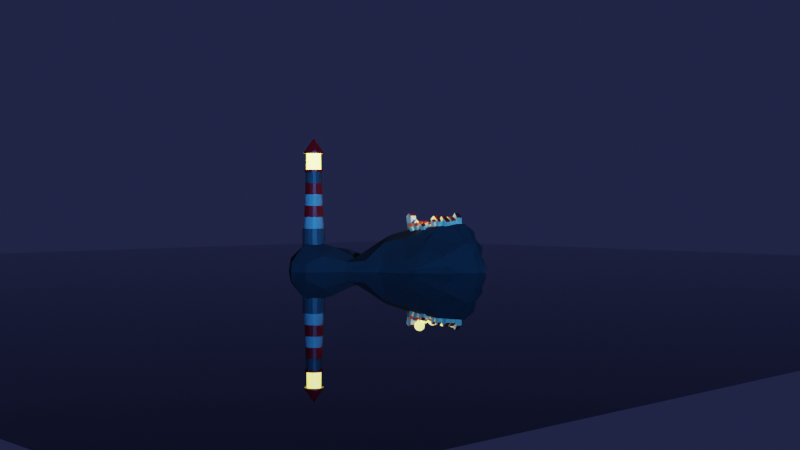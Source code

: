 # Source: little_village.blend  (saved by Blender 3.4.6; exported with 4.5.12 LTS)
import bpy
from mathutils import Matrix  # noqa: F401  (used for matrix-valued properties, if any)

bpy.ops.wm.read_factory_settings(use_empty=True)
scene = bpy.context.scene
scene.name = 'Scene'

# ---- collections
col_collection = bpy.data.collections.new('Collection'); scene.collection.children.link(col_collection)
col_houses = bpy.data.collections.new('houses'); scene.collection.children.link(col_houses)
col_light_house = bpy.data.collections.new('LIGHT HOUSE'); scene.collection.children.link(col_light_house)
col_light = bpy.data.collections.new('light'); scene.collection.children.link(col_light)

# ---- materials (node trees are filled in below, after node groups)
mat_water = bpy.data.materials.new('water')
mat_rock = bpy.data.materials.new('rock')
mat_house_yellow = bpy.data.materials.new('house_yellow')
mat_house_yellow.alpha_threshold = 0.0
mat_house_yellow.roughness = 0.5
mat_house_yellow.line_color = (0.0, 0.0, 0.0, 1.0)
mat_house_roof_red = bpy.data.materials.new('house_roof_red')
mat_house__roof_red = bpy.data.materials.new('house _roof_red')
mat_roof_green = bpy.data.materials.new('roof green')
mat_blue_roof = bpy.data.materials.new('blue roof')
mat_roof_red = bpy.data.materials.new('roof_red')
mat_base = bpy.data.materials.new('base')
mat_red = bpy.data.materials.new('red')
mat_grey_base = bpy.data.materials.new('grey base')
mat_emmision_color = bpy.data.materials.new('emmision color')

# ---- material node trees
mat_water.use_nodes = True; mat_water.node_tree.nodes.clear()
_N = mat_water.node_tree.nodes; _L = mat_water.node_tree.links
n0 = _N.new('ShaderNodeOutputMaterial'); n0.name = 'Material Output'; n0.location = (300, 300)
n1 = _N.new('ShaderNodeBsdfPrincipled'); n1.name = 'Principled BSDF'; n1.location = (10, 300)
n1.distribution = 'GGX'
n1.subsurface_method = 'RANDOM_WALK_SKIN'
n1.inputs[0].default_value = (0.0, 0.0, 0.03032, 1.0)
n1.inputs[2].default_value = 0.0
n1.inputs[3].default_value = 1.45
n1.inputs[13].default_value = 1.0
n1.inputs[14].default_value = (0.0, 0.0, 0.03032, 1.0)
n1.inputs[27].default_value = (0.0, 0.0, 0.0, 1.0)
n1.inputs[28].default_value = 1.0
_L.new(n1.outputs[0], n0.inputs[0])
n0.is_active_output = True
mat_rock.use_nodes = True; mat_rock.node_tree.nodes.clear()
_N = mat_rock.node_tree.nodes; _L = mat_rock.node_tree.links
n0 = _N.new('ShaderNodeBsdfPrincipled'); n0.name = 'Principled BSDF'; n0.location = (10, 300)
n0.distribution = 'GGX'
n0.subsurface_method = 'RANDOM_WALK_SKIN'
n0.inputs[0].default_value = (0.04241, 0.04241, 0.04241, 1.0)
n0.inputs[2].default_value = 1.0
n0.inputs[3].default_value = 1.45
n0.inputs[13].default_value = 0.2909
n0.inputs[27].default_value = (0.0, 0.0, 0.0, 1.0)
n0.inputs[28].default_value = 1.0
n1 = _N.new('ShaderNodeOutputMaterial'); n1.name = 'Material Output'; n1.location = (300, 300)
_L.new(n0.outputs[0], n1.inputs[0])
n1.is_active_output = True
mat_house_yellow.use_nodes = True; mat_house_yellow.node_tree.nodes.clear()
_N = mat_house_yellow.node_tree.nodes; _L = mat_house_yellow.node_tree.links
n0 = _N.new('ShaderNodeOutputMaterial'); n0.name = 'Material Output'; n0.location = (300, 300)
n1 = _N.new('ShaderNodeBsdfPrincipled'); n1.name = 'Principled BSDF'; n1.location = (10, 300)
n1.distribution = 'GGX'
n1.subsurface_method = 'RANDOM_WALK_SKIN'
n1.inputs[0].default_value = (1.0, 0.9272, 0.6741, 1.0)
n1.inputs[3].default_value = 1.45
n1.inputs[27].default_value = (0.0, 0.0, 0.0, 1.0)
n1.inputs[28].default_value = 1.0
_L.new(n1.outputs[0], n0.inputs[0])
n0.is_active_output = True
mat_house_roof_red.use_nodes = True; mat_house_roof_red.node_tree.nodes.clear()
_N = mat_house_roof_red.node_tree.nodes; _L = mat_house_roof_red.node_tree.links
n0 = _N.new('ShaderNodeBsdfPrincipled'); n0.name = 'Principled BSDF'; n0.location = (10, 300)
n0.distribution = 'GGX'
n0.subsurface_method = 'RANDOM_WALK_SKIN'
n0.inputs[0].default_value = (0.3274, 0.01535, 0.01935, 1.0)
n0.inputs[3].default_value = 1.45
n0.inputs[27].default_value = (0.0, 0.0, 0.0, 1.0)
n0.inputs[28].default_value = 1.0
n1 = _N.new('ShaderNodeOutputMaterial'); n1.name = 'Material Output'; n1.location = (300, 300)
_L.new(n0.outputs[0], n1.inputs[0])
n1.is_active_output = True
mat_house__roof_red.use_nodes = True; mat_house__roof_red.node_tree.nodes.clear()
_N = mat_house__roof_red.node_tree.nodes; _L = mat_house__roof_red.node_tree.links
n0 = _N.new('ShaderNodeBsdfPrincipled'); n0.name = 'Principled BSDF'; n0.location = (10, 300)
n0.distribution = 'GGX'
n0.subsurface_method = 'RANDOM_WALK_SKIN'
n0.inputs[0].default_value = (0.8, 0.01313, 0.002675, 1.0)
n0.inputs[3].default_value = 1.45
n0.inputs[27].default_value = (0.0, 0.0, 0.0, 1.0)
n0.inputs[28].default_value = 1.0
n1 = _N.new('ShaderNodeOutputMaterial'); n1.name = 'Material Output'; n1.location = (300, 300)
_L.new(n0.outputs[0], n1.inputs[0])
n1.is_active_output = True
mat_roof_green.use_nodes = True; mat_roof_green.node_tree.nodes.clear()
_N = mat_roof_green.node_tree.nodes; _L = mat_roof_green.node_tree.links
n0 = _N.new('ShaderNodeBsdfPrincipled'); n0.name = 'Principled BSDF'; n0.location = (10, 300)
n0.distribution = 'GGX'
n0.subsurface_method = 'RANDOM_WALK_SKIN'
n0.inputs[0].default_value = (0.0, 0.8, 0.001569, 1.0)
n0.inputs[3].default_value = 1.45
n0.inputs[27].default_value = (0.0, 0.0, 0.0, 1.0)
n0.inputs[28].default_value = 1.0
n1 = _N.new('ShaderNodeOutputMaterial'); n1.name = 'Material Output'; n1.location = (300, 300)
_L.new(n0.outputs[0], n1.inputs[0])
n1.is_active_output = True
mat_blue_roof.use_nodes = True; mat_blue_roof.node_tree.nodes.clear()
_N = mat_blue_roof.node_tree.nodes; _L = mat_blue_roof.node_tree.links
n0 = _N.new('ShaderNodeBsdfPrincipled'); n0.name = 'Principled BSDF'; n0.location = (10, 300)
n0.distribution = 'GGX'
n0.subsurface_method = 'RANDOM_WALK_SKIN'
n0.inputs[0].default_value = (0.0, 0.01006, 1.0, 1.0)
n0.inputs[3].default_value = 1.45
n0.inputs[27].default_value = (0.0, 0.0, 0.0, 1.0)
n0.inputs[28].default_value = 1.0
n1 = _N.new('ShaderNodeOutputMaterial'); n1.name = 'Material Output'; n1.location = (300, 300)
_L.new(n0.outputs[0], n1.inputs[0])
n1.is_active_output = True
mat_roof_red.use_nodes = True; mat_roof_red.node_tree.nodes.clear()
_N = mat_roof_red.node_tree.nodes; _L = mat_roof_red.node_tree.links
n0 = _N.new('ShaderNodeBsdfPrincipled'); n0.name = 'Principled BSDF'; n0.location = (10, 300)
n0.distribution = 'GGX'
n0.subsurface_method = 'RANDOM_WALK_SKIN'
n0.inputs[0].default_value = (0.8, 0.0, 0.002751, 1.0)
n0.inputs[3].default_value = 1.45
n0.inputs[27].default_value = (0.0, 0.0, 0.0, 1.0)
n0.inputs[28].default_value = 1.0
n1 = _N.new('ShaderNodeOutputMaterial'); n1.name = 'Material Output'; n1.location = (300, 300)
_L.new(n0.outputs[0], n1.inputs[0])
n1.is_active_output = True
mat_base.use_nodes = True; mat_base.node_tree.nodes.clear()
_N = mat_base.node_tree.nodes; _L = mat_base.node_tree.links
n0 = _N.new('ShaderNodeBsdfPrincipled'); n0.name = 'Principled BSDF'; n0.location = (10, 300)
n0.distribution = 'GGX'
n0.subsurface_method = 'RANDOM_WALK_SKIN'
n0.inputs[0].default_value = (0.478, 0.478, 0.478, 1.0)
n0.inputs[3].default_value = 1.45
n0.inputs[27].default_value = (0.0, 0.0, 0.0, 1.0)
n0.inputs[28].default_value = 1.0
n1 = _N.new('ShaderNodeOutputMaterial'); n1.name = 'Material Output'; n1.location = (300, 300)
_L.new(n0.outputs[0], n1.inputs[0])
n1.is_active_output = True
mat_red.use_nodes = True; mat_red.node_tree.nodes.clear()
_N = mat_red.node_tree.nodes; _L = mat_red.node_tree.links
n0 = _N.new('ShaderNodeBsdfPrincipled'); n0.name = 'Principled BSDF'; n0.location = (10, 300)
n0.distribution = 'GGX'
n0.subsurface_method = 'RANDOM_WALK_SKIN'
n0.inputs[0].default_value = (0.8, 0.0, 0.004581, 1.0)
n0.inputs[3].default_value = 1.45
n0.inputs[27].default_value = (0.0, 0.0, 0.0, 1.0)
n0.inputs[28].default_value = 1.0
n1 = _N.new('ShaderNodeOutputMaterial'); n1.name = 'Material Output'; n1.location = (300, 300)
_L.new(n0.outputs[0], n1.inputs[0])
n1.is_active_output = True
mat_grey_base.use_nodes = True; mat_grey_base.node_tree.nodes.clear()
_N = mat_grey_base.node_tree.nodes; _L = mat_grey_base.node_tree.links
n0 = _N.new('ShaderNodeBsdfPrincipled'); n0.name = 'Principled BSDF'; n0.location = (10, 300)
n0.distribution = 'GGX'
n0.subsurface_method = 'RANDOM_WALK_SKIN'
n0.inputs[0].default_value = (0.08433, 0.08433, 0.08433, 1.0)
n0.inputs[3].default_value = 1.45
n0.inputs[27].default_value = (0.0, 0.0, 0.0, 1.0)
n0.inputs[28].default_value = 1.0
n1 = _N.new('ShaderNodeOutputMaterial'); n1.name = 'Material Output'; n1.location = (300, 300)
_L.new(n0.outputs[0], n1.inputs[0])
n1.is_active_output = True
mat_emmision_color.use_nodes = True; mat_emmision_color.node_tree.nodes.clear()
_N = mat_emmision_color.node_tree.nodes; _L = mat_emmision_color.node_tree.links
n0 = _N.new('ShaderNodeBsdfPrincipled'); n0.name = 'Principled BSDF'; n0.location = (10, 300)
n0.distribution = 'GGX'
n0.subsurface_method = 'RANDOM_WALK_SKIN'
n0.inputs[3].default_value = 1.45
n0.inputs[27].default_value = (0.8463, 0.8201, 0.08376, 1.0)
n0.inputs[28].default_value = 6.1
n1 = _N.new('ShaderNodeOutputMaterial'); n1.name = 'Material Output'; n1.location = (300, 300)
_L.new(n0.outputs[0], n1.inputs[0])
n1.is_active_output = True

# ---- world
world_world = bpy.data.worlds.new('World'); scene.world = world_world
world_world.use_nodes = True; world_world.node_tree.nodes.clear()
_N = world_world.node_tree.nodes; _L = world_world.node_tree.links
n0 = _N.new('ShaderNodeOutputWorld'); n0.name = 'World Output'; n0.location = (300, 300)
n1 = _N.new('ShaderNodeBackground'); n1.name = 'Background'; n1.location = (10, 300)
n1.inputs[0].default_value = (0.01386, 0.01735, 0.05087, 1.0)
_L.new(n1.outputs[0], n0.inputs[0])
n0.is_active_output = True
world_world.color = (0.05088, 0.05088, 0.05088)
world_world.use_sun_shadow = False
world_world.sun_shadow_jitter_overblur = 0.0

# ---- cameras
cam_camera_001 = bpy.data.cameras.new('Camera.001')

# ---- lights
light_point = bpy.data.lights.new('Point', 'POINT')
light_point.color = (0.9881, 1.0, 0.2239)
light_point.transmission_factor = 0.0
light_point.shadow_soft_size = 0.25
light_point.shadow_maximum_resolution = 0.006
light_point.use_absolute_resolution = True
light_sun = bpy.data.lights.new('Sun', 'SUN')
light_sun.color = (0.01166, 0.09398, 0.3108)
light_sun.transmission_factor = 0.0
light_sun.shadow_soft_size = 0.125

# ---- meshes
me_plane = bpy.data.meshes.new('Plane')
me_plane.from_pydata([(-1.0, -1.0, 0.0), (1.0, -1.0, 0.0), (-1.0, 1.0, 0.0), (1.0, 1.0, 0.0)], [], [(0, 1, 3, 2)])
_uv = me_plane.uv_layers.new(name='UVMap')
_uv.uv.foreach_set('vector', [0.0, 0.0, 1.0, 0.0, 1.0, 1.0, 0.0, 1.0])
me_plane.materials.append(mat_water)
me_plane.update()
me_icosphere_001 = bpy.data.meshes.new('Icosphere.001')
me_icosphere_001.from_pydata([(0.004812, 0.1883, -1.379), (-0.6824, 0.8276, -1.074), (-3.313, 0.2869, 0.1931), (0.6271, -2.091, -0.06242), (0.7025, -1.347, -0.4831), (1.885, -1.026, -0.1162), (1.909, -0.8921, 0.4784), (1.143, -2.366, 0.7211), (-1.769, 0.5715, -0.8379), (-0.8796, 0.1251, -1.228), (0.02996, 1.747, -0.04095), (0.2156, 1.556, -0.6753), (0.3915, 0.5196, -1.13), (1.739, 3.65, -0.2974), (-4.547, -3.115, -0.09473), (0.945, -1.845, 1.276), (-0.9618, -3.546, 0.4357), (0.2703, -0.5718, 1.273), (3.024, 2.012, 0.08716), (1.806, -0.05521, 0.9975), (0.2189, -1.098, -0.5381), (-1.182, 0.1566, 1.438), (-1.027, 1.038, -0.3526), (-2.542, 0.5344, -0.08899), (2.708, 0.8981, 0.82), (-0.3716, -3.498, 1.33), (1.564, -1.558, 0.2943), (0.9542, -2.457, 0.2483), (-0.03253, -3.545, 0.672), (-0.1397, -2.214, 1.879), (-3.687, -0.3921, -0.2994), (-1.139, -1.195, 1.958), (0.1207, 1.145, -1.009), (-4.07, -1.811, 2.022), (-2.153, -0.2378, -1.07), (-2.707, 0.3362, 0.497), (-3.32, -1.16, -0.9468), (-4.503, -0.5973, 0.8652), (-1.59, 0.7067, 0.2682), (-4.025, -2.407, 2.306), (-1.45, -3.845, 1.361), (-3.36, -0.7255, 1.745), (-2.284, -4.227, 0.3657), (-3.917, -3.734, 0.6206), (-3.353, -4.478, 1.123), (-4.183, -2.916, 1.956), (-1.344, -2.913, 0.006287), (0.1695, -3.036, 0.06256), (-4.999, -2.909, 0.192), (-3.391, -1.302, 2.208), (-1.673, -4.042, 1.103), (-2.47, -1.981, 2.315), (-3.267, -3.523, 0.1194), (-2.864, -3.19, 2.347), (0.3343, -2.779, 1.685), (-5.045, -1.973, 0.8211), (-3.263, -2.436, -0.6231), (-4.73, -1.736, 1.397), (-0.838, -1.463, -0.4607), (-2.105, -2.104, -0.7307), (-4.595, -0.6778, 0.386), (-4.646, -1.618, -0.2831), (-5.016, -2.445, -0.2086), (-0.6861, 1.046, 0.5105), (-0.4634, -0.5288, -1.073), (-4.023, -3.26, 1.459), (-3.396, -1.669, -0.9815), (-1.758, -0.6169, -1.162), (1.672, 1.218, 1.147), (0.1338, 1.544, 0.4877), (1.317, -0.6571, 0.7089), (2.656, 0.04925, 0.5292), (2.054, -0.605, -0.1986), (1.314, -0.6642, -0.7008), (2.823, 2.762, 0.6146), (1.579, 3.029, 1.224), (0.4737, 2.642, 0.7848), (0.9967, -1.031, 1.073), (0.7796, 0.8791, 0.7843), (1.516, 2.449, 1.482), (1.601, 2.025, -0.9461), (3.093, 1.583, 0.1882), (1.862, 2.756, -0.7481), (1.69, 3.623, 0.4609), (1.213, 2.659, -0.9034), (0.8557, 3.434, 0.4029), (0.8169, 1.684, 1.18), (2.275, 3.368, -0.1319), (0.7833, 3.405, -0.1674), (-0.5957, -2.578, 2.029), (-2.202, -0.2989, 1.639), (-3.348, -0.1587, 1.039), (-4.87, -2.333, 1.366), (-0.6709, -0.4316, 1.652), (-0.8954, -2.297, -0.1847), (-1.81, -1.258, -0.95), (2.949, 2.01, 0.8854), (0.7446, 2.761, -0.6438), (-0.08153, -1.297, 1.729), (0.8576, -0.04868, 0.2881), (-2.319, -1.087, 2.073), (-1.598, -1.973, 2.196), (-1.627, -2.61, 2.2), (-0.09383, 0.1893, 1.089), (0.3716, 0.7065, 0.6458)], [], [(20, 73, 4), (67, 64, 95), (22, 1, 8), (26, 5, 6), (26, 27, 5), (6, 7, 26), (0, 12, 73), (5, 4, 73), (22, 11, 1), (73, 72, 5), (0, 20, 64), (64, 9, 0), (73, 20, 0), (63, 10, 38), (4, 5, 27), (32, 1, 11), (38, 10, 22), (23, 22, 8), (12, 0, 32), (1, 0, 9), (32, 0, 1), (50, 28, 40), (20, 4, 3), (93, 98, 17), (26, 7, 27), (7, 15, 54), (94, 46, 59), (3, 27, 47), (77, 98, 15), (27, 3, 4), (93, 17, 103), (17, 77, 99), (46, 94, 47), (94, 58, 20), (27, 28, 47), (25, 40, 28), (95, 64, 58), (42, 16, 50), (94, 20, 3), (9, 34, 1), (67, 36, 34), (90, 21, 35), (23, 8, 34), (32, 80, 12), (38, 23, 35), (16, 47, 28), (42, 46, 16), (66, 36, 67), (16, 28, 50), (7, 28, 27), (47, 16, 46), (77, 17, 98), (3, 47, 94), (28, 54, 25), (36, 61, 30), (89, 40, 25), (91, 2, 37), (39, 53, 51), (52, 42, 43), (44, 50, 53), (59, 46, 42), (50, 40, 53), (91, 35, 2), (52, 59, 42), (43, 50, 44), (56, 59, 52), (34, 30, 2), (65, 48, 43), (57, 60, 55), (42, 50, 43), (62, 14, 48), (95, 58, 94), (67, 95, 59), (66, 56, 62), (60, 62, 55), (92, 55, 48), (34, 8, 1), (52, 14, 56), (91, 41, 49), (37, 57, 41), (62, 48, 55), (49, 33, 39), (65, 43, 44), (61, 62, 60), (92, 33, 57), (14, 52, 43), (66, 67, 59), (30, 34, 36), (14, 62, 56), (37, 2, 60), (45, 65, 53), (24, 19, 71), (30, 60, 2), (18, 87, 74), (83, 88, 85), (56, 66, 59), (81, 72, 80), (41, 91, 37), (97, 84, 11), (71, 5, 72), (18, 74, 81), (14, 43, 48), (80, 72, 12), (68, 24, 79), (101, 51, 53), (78, 19, 68), (86, 69, 104), (36, 66, 61), (89, 102, 53), (19, 24, 68), (89, 53, 40), (85, 75, 83), (35, 91, 90), (82, 18, 80), (10, 69, 76), (81, 24, 71), (82, 13, 87), (93, 31, 98), (88, 13, 84), (76, 69, 86), (24, 96, 79), (11, 10, 97), (75, 79, 96), (85, 76, 75), (18, 81, 80), (53, 65, 44), (86, 79, 76), (88, 84, 97), (41, 33, 49), (39, 45, 53), (80, 84, 82), (101, 102, 89), (88, 10, 76), (61, 66, 62), (11, 84, 32), (79, 86, 68), (10, 11, 22), (67, 34, 9), (87, 13, 83), (84, 80, 32), (92, 48, 65), (83, 13, 88), (82, 84, 13), (18, 82, 87), (6, 71, 19), (29, 101, 89), (71, 6, 5), (74, 87, 83), (33, 92, 39), (19, 70, 6), (100, 31, 90), (33, 41, 57), (58, 64, 20), (72, 81, 71), (90, 31, 21), (75, 76, 79), (74, 83, 75), (100, 101, 31), (49, 51, 100), (85, 88, 76), (81, 96, 24), (63, 104, 69), (75, 96, 74), (38, 21, 63), (103, 21, 93), (9, 64, 67), (57, 55, 92), (94, 59, 95), (103, 104, 63), (63, 69, 10), (68, 86, 78), (100, 51, 101), (97, 10, 88), (70, 99, 77), (81, 74, 96), (45, 39, 92), (45, 92, 65), (21, 31, 93), (63, 21, 103), (70, 19, 99), (78, 86, 104), (19, 78, 99), (73, 12, 72), (6, 77, 15), (99, 103, 17), (6, 15, 7), (2, 23, 34), (23, 38, 22), (35, 21, 38), (29, 15, 98), (78, 104, 99), (6, 70, 77), (49, 100, 90), (102, 101, 53), (61, 60, 30), (23, 2, 35), (57, 37, 60), (103, 99, 104), (29, 98, 101), (101, 98, 31), (25, 54, 89), (39, 51, 49), (29, 89, 54), (54, 28, 7), (54, 15, 29), (49, 90, 91)])
_uv = me_icosphere_001.uv_layers.new(name='UVMap')
_uv.uv.foreach_set('vector', [0.0, 0.0, 0.0, 0.0, 0.0, 0.0, 0.0, 0.0, 0.0, 0.0, 0.0, 0.0, 0.0, 0.0, 0.0, 0.0, 0.0, 0.0, 0.0, 0.0, 0.0, 0.0, 0.0, 0.0, 0.0, 0.0, 0.0, 0.0, 0.0, 0.0, 0.0, 0.0, 0.0, 0.0, 0.0, 0.0, 0.0, 0.0, 0.0, 0.0, 0.0, 0.0, 0.0, 0.0, 0.0, 0.0, 0.0, 0.0, 0.0, 0.0, 0.0, 0.0, 0.0, 0.0, 0.0, 0.0, 0.0, 0.0, 0.0, 0.0, 0.0, 0.0, 0.0, 0.0, 0.0, 0.0, 0.0, 0.0, 0.0, 0.0, 0.0, 0.0, 0.0, 0.0, 0.0, 0.0, 0.0, 0.0, 0.0, 0.0, 0.0, 0.0, 0.0, 0.0, 0.0, 0.0, 0.0, 0.0, 0.0, 0.0, 0.0, 0.0, 0.0, 0.0, 0.0, 0.0, 0.0, 0.0, 0.0, 0.0, 0.0, 0.0, 0.0, 0.0, 0.0, 0.0, 0.0, 0.0, 0.0, 0.0, 0.0, 0.0, 0.0, 0.0, 0.0, 0.0, 0.0, 0.0, 0.0, 0.0, 0.0, 0.0, 0.0, 0.0, 0.0, 0.0, 0.0, 0.0, 0.0, 0.0, 0.0, 0.0, 0.0, 0.0, 0.0, 0.0, 0.0, 0.0, 0.0, 0.0, 0.0, 0.0, 0.0, 0.0, 0.0, 0.0, 0.0, 0.0, 0.0, 0.0, 0.0, 0.0, 0.0, 0.0, 0.0, 0.0, 0.0, 0.0, 0.0, 0.0, 0.0, 0.0, 0.0, 0.0, 0.0, 0.0, 0.0, 0.0, 0.0, 0.0, 0.0, 0.0, 0.0, 0.0, 0.0, 0.0, 0.0, 0.0, 0.0, 0.0, 0.0, 0.0, 0.0, 0.0, 0.0, 0.0, 0.0, 0.0, 0.0, 0.0, 0.0, 0.0, 0.0, 0.0, 0.0, 0.0, 0.0, 0.0, 0.0, 0.0, 0.0, 0.0, 0.0, 0.0, 0.0, 0.0, 0.0, 0.0, 0.0, 0.0, 0.0, 0.0, 0.0, 0.0, 0.0, 0.0, 0.0, 0.0, 0.0, 0.0, 0.0, 0.0, 0.0, 0.0, 0.0, 0.0, 0.0, 0.0, 0.0, 0.0, 0.0, 0.0, 0.0, 0.0, 0.0, 0.0, 0.0, 0.0, 0.0, 0.0, 0.0, 0.0, 0.0, 0.0, 0.0, 0.0, 0.0, 0.0, 0.0, 0.0, 0.0, 0.0, 0.0, 0.0, 0.0, 0.0, 0.0, 0.0, 0.0, 0.0, 0.0, 0.0, 0.0, 0.0, 0.0, 0.0, 0.0, 0.0, 0.0, 0.0, 0.0, 0.0, 0.0, 0.0, 0.0, 0.0, 0.0, 0.0, 0.0, 0.0, 0.0, 0.0, 0.0, 0.0, 0.0, 0.0, 0.0, 0.0, 0.0, 0.0, 0.0, 0.0, 0.0, 0.0, 0.0, 0.0, 0.0, 0.0, 0.0, 0.0, 0.0, 0.0, 0.0, 0.0, 0.0, 0.0, 0.0, 0.0, 0.0, 0.0, 0.0, 0.0, 0.0, 0.0, 0.0, 0.0, 0.0, 0.0, 0.0, 0.0, 0.0, 0.0, 0.0, 0.0, 0.0, 0.0, 0.0, 0.0, 0.0, 0.0, 0.0, 0.0, 0.0, 0.0, 0.0, 0.0, 0.0, 0.0, 0.0, 0.0, 0.0, 0.0, 0.0, 0.0, 0.0, 0.0, 0.0, 0.0, 0.0, 0.0, 0.0, 0.0, 0.0, 0.0, 0.0, 0.0, 0.0, 0.0, 0.0, 0.0, 0.0, 0.0, 0.0, 0.0, 0.0, 0.0, 0.0, 0.0, 0.0, 0.0, 0.0, 0.0, 0.0, 0.0, 0.0, 0.0, 0.0, 0.0, 0.0, 0.0, 0.0, 0.0, 0.0, 0.0, 0.0, 0.0, 0.0, 0.0, 0.0, 0.0, 0.0, 0.0, 0.0, 0.0, 0.0, 0.0, 0.0, 0.0, 0.0, 0.0, 0.0, 0.0, 0.0, 0.0, 0.0, 0.0, 0.0, 0.0, 0.0, 0.0, 0.0, 0.0, 0.0, 0.0, 0.0, 0.0, 0.0, 0.0, 0.0, 0.0, 0.0, 0.0, 0.0, 0.0, 0.0, 0.0, 0.0, 0.0, 0.0, 0.0, 0.0, 0.0, 0.0, 0.0, 0.0, 0.0, 0.0, 0.0, 0.0, 0.0, 0.0, 0.0, 0.0, 0.0, 0.0, 0.0, 0.0, 0.0, 0.0, 0.0, 0.0, 0.0, 0.0, 0.0, 0.0, 0.0, 0.0, 0.0, 0.0, 0.0, 0.0, 0.0, 0.0, 0.0, 0.0, 0.0, 0.0, 0.0, 0.0, 0.0, 0.0, 0.0, 0.0, 0.0, 0.0, 0.0, 0.0, 0.0, 0.0, 0.0, 0.0, 0.0, 0.0, 0.0, 0.0, 0.0, 0.0, 0.0, 0.0, 0.0, 0.0, 0.0, 0.0, 0.0, 0.0, 0.0, 0.0, 0.0, 0.0, 0.0, 0.0, 0.0, 0.0, 0.0, 0.0, 0.0, 0.0, 0.0, 0.0, 0.0, 0.0, 0.0, 0.0, 0.0, 0.0, 0.0, 0.0, 0.0, 0.0, 0.0, 0.0, 0.0, 0.0, 0.0, 0.0, 0.0, 0.0, 0.0, 0.0, 0.0, 0.0, 0.0, 0.0, 0.0, 0.0, 0.0, 0.0, 0.0, 0.0, 0.0, 0.0, 0.0, 0.0, 0.0, 0.0, 0.0, 0.0, 0.0, 0.0, 0.0, 0.0, 0.0, 0.0, 0.0, 0.0, 0.0, 0.0, 0.0, 0.0, 0.0, 0.0, 0.0, 0.0, 0.0, 0.0, 0.0, 0.0, 0.0, 0.0, 0.0, 0.0, 0.0, 0.0, 0.0, 0.0, 0.0, 0.0, 0.0, 0.0, 0.0, 0.0, 0.0, 0.0, 0.0, 0.0, 0.0, 0.0, 0.0, 0.0, 0.0, 0.0, 0.0, 0.0, 0.0, 0.0, 0.0, 0.0, 0.0, 0.0, 0.0, 0.0, 0.0, 0.0, 0.0, 0.0, 0.0, 0.0, 0.0, 0.0, 0.0, 0.0, 0.0, 0.0, 0.0, 0.0, 0.0, 0.0, 0.0, 0.0, 0.0, 0.0, 0.0, 0.0, 0.0, 0.0, 0.0, 0.0, 0.0, 0.0, 0.0, 0.0, 0.0, 0.0, 0.0, 0.0, 0.0, 0.0, 0.0, 0.0, 0.0, 0.0, 0.0, 0.0, 0.0, 0.0, 0.0, 0.0, 0.0, 0.0, 0.0, 0.0, 0.0, 0.0, 0.0, 0.0, 0.0, 0.0, 0.0, 0.0, 0.0, 0.0, 0.0, 0.0, 0.0, 0.0, 0.0, 0.0, 0.0, 0.0, 0.0, 0.0, 0.0, 0.0, 0.0, 0.0, 0.0, 0.0, 0.0, 0.0, 0.0, 0.0, 0.0, 0.0, 0.0, 0.0, 0.0, 0.0, 0.0, 0.0, 0.0, 0.0, 0.0, 0.0, 0.0, 0.0, 0.0, 0.0, 0.0, 0.0, 0.0, 0.0, 0.0, 0.0, 0.0, 0.0, 0.0, 0.0, 0.0, 0.0, 0.0, 0.0, 0.0, 0.0, 0.0, 0.0, 0.0, 0.0, 0.0, 0.0, 0.0, 0.0, 0.0, 0.0, 0.0, 0.0, 0.0, 0.0, 0.0, 0.0, 0.0, 0.0, 0.0, 0.0, 0.0, 0.0, 0.0, 0.0, 0.0, 0.0, 0.0, 0.0, 0.0, 0.0, 0.0, 0.0, 0.0, 0.0, 0.0, 0.0, 0.0, 0.0, 0.0, 0.0, 0.0, 0.0, 0.0, 0.0, 0.0, 0.0, 0.0, 0.0, 0.0, 0.0, 0.0, 0.0, 0.0, 0.0, 0.0, 0.0, 0.0, 0.0, 0.0, 0.0, 0.0, 0.0, 0.0, 0.0, 0.0, 0.0, 0.0, 0.0, 0.0, 0.0, 0.0, 0.0, 0.0, 0.0, 0.0, 0.0, 0.0, 0.0, 0.0, 0.0, 0.0, 0.0, 0.0, 0.0, 0.0, 0.0, 0.0, 0.0, 0.0, 0.0, 0.0, 0.0, 0.0, 0.0, 0.0, 0.0, 0.0, 0.0, 0.0, 0.0, 0.0, 0.0, 0.0, 0.0, 0.0, 0.0, 0.0, 0.0, 0.0, 0.0, 0.0, 0.0, 0.0, 0.0, 0.0, 0.0, 0.0, 0.0, 0.0, 0.0, 0.0, 0.0, 0.0, 0.0, 0.0, 0.0, 0.0, 0.0, 0.0, 0.0, 0.0, 0.0, 0.0, 0.0, 0.0, 0.0, 0.0, 0.0, 0.0, 0.0, 0.0, 0.0, 0.0, 0.0, 0.0, 0.0, 0.0, 0.0, 0.0, 0.0, 0.0, 0.0, 0.0, 0.0, 0.0, 0.0, 0.0, 0.0, 0.0, 0.0, 0.0, 0.0, 0.0, 0.0, 0.0, 0.0, 0.0, 0.0, 0.0, 0.0, 0.0, 0.0, 0.0, 0.0, 0.0, 0.0, 0.0, 0.0, 0.0, 0.0, 0.0, 0.0, 0.0, 0.0, 0.0, 0.0, 0.0, 0.0, 0.0, 0.0, 0.0, 0.0, 0.0, 0.0, 0.0, 0.0, 0.0, 0.0, 0.0, 0.0, 0.0, 0.0, 0.0, 0.0, 0.0, 0.0, 0.0, 0.0, 0.0, 0.0, 0.0, 0.0, 0.0, 0.0, 0.0, 0.0, 0.0, 0.0, 0.0, 0.0, 0.0, 0.0, 0.0, 0.0, 0.0, 0.0, 0.0, 0.0, 0.0, 0.0, 0.0, 0.0, 0.0, 0.0, 0.0, 0.0, 0.0, 0.0, 0.0, 0.0, 0.0, 0.0, 0.0, 0.0, 0.0, 0.0, 0.0, 0.0, 0.0, 0.0, 0.0, 0.0, 0.0, 0.0, 0.0, 0.0, 0.0, 0.0, 0.0, 0.0, 0.0, 0.0, 0.0, 0.0, 0.0, 0.0, 0.0, 0.0, 0.0, 0.0, 0.0, 0.0, 0.0, 0.0, 0.0, 0.0, 0.0, 0.0, 0.0, 0.0, 0.0, 0.0, 0.0, 0.0, 0.0, 0.0, 0.0, 0.0, 0.0, 0.0, 0.0, 0.0, 0.0, 0.0, 0.0, 0.0, 0.0, 0.0, 0.0, 0.0, 0.0, 0.0, 0.0, 0.0, 0.0, 0.0, 0.0, 0.0, 0.0, 0.0, 0.0, 0.0, 0.0, 0.0, 0.0, 0.0, 0.0, 0.0, 0.0, 0.0, 0.0, 0.0, 0.0, 0.0, 0.0, 0.0, 0.0, 0.0, 0.0, 0.0, 0.0, 0.0, 0.0, 0.0, 0.0, 0.0, 0.0, 0.0, 0.0, 0.0, 0.0, 0.0, 0.0, 0.0, 0.0, 0.0, 0.0, 0.0, 0.0, 0.0, 0.0, 0.0, 0.0, 0.0, 0.0, 0.0, 0.0, 0.0, 0.0, 0.0, 0.0, 0.0, 0.0, 0.0, 0.0, 0.0, 0.0, 0.0, 0.0, 0.0, 0.0, 0.0, 0.0, 0.0, 0.0, 0.0, 0.0, 0.0, 0.0, 0.0, 0.0, 0.0, 0.0, 0.0, 0.0, 0.0, 0.0, 0.0, 0.0, 0.0, 0.0, 0.0, 0.0, 0.0, 0.0, 0.0, 0.0, 0.0, 0.0, 0.0, 0.0, 0.0, 0.0, 0.0, 0.0, 0.0, 0.0, 0.0, 0.0, 0.0, 0.0, 0.0, 0.0, 0.0, 0.0, 0.0, 0.0, 0.0, 0.0, 0.0, 0.0, 0.0, 0.0, 0.0, 0.0, 0.0, 0.0, 0.0, 0.0, 0.0, 0.0, 0.0, 0.0, 0.0, 0.0, 0.0, 0.0, 0.0, 0.0, 0.0, 0.0, 0.0, 0.0, 0.0, 0.0, 0.0, 0.0, 0.0, 0.0, 0.0, 0.0, 0.0, 0.0, 0.0, 0.0, 0.0, 0.0, 0.0, 0.0, 0.0, 0.0, 0.0, 0.0, 0.0, 0.0, 0.0, 0.0, 0.0, 0.0, 0.0, 0.0, 0.0, 0.0, 0.0, 0.0, 0.0, 0.0, 0.0, 0.0, 0.0, 0.0, 0.0, 0.0, 0.0, 0.0, 0.0, 0.0, 0.0, 0.0, 0.0, 0.0, 0.0, 0.0, 0.0, 0.0, 0.0, 0.0, 0.0, 0.0, 0.0, 0.0, 0.0, 0.0, 0.0, 0.0, 0.0, 0.0, 0.0, 0.0, 0.0, 0.0, 0.0, 0.0, 0.0, 0.0, 0.0, 0.0, 0.0, 0.0, 0.0, 0.0, 0.0, 0.0])
me_icosphere_001.materials.append(mat_rock)
me_icosphere_001.update()
me_cube = bpy.data.meshes.new('Cube')
me_cube.from_pydata([(1.0, 1.0, 1.95), (1.0, 1.0, -0.04999), (1.0, -1.0, 1.95), (1.0, -1.0, -0.04999), (-1.0, 1.0, 1.95), (-1.0, 1.0, -0.04999), (-1.0, -1.0, 1.95), (-1.0, -1.0, -0.04999), (-0.03001, 1.0, -0.04999), (-0.03001, -1.0, 3.278), (-0.03001, -1.0, -0.04999), (-0.03001, 1.0, 3.278)], [], [(11, 4, 6, 9), (10, 9, 6, 7), (7, 6, 4, 5), (8, 1, 3, 10), (1, 0, 2, 3), (8, 11, 0, 1), (5, 4, 11, 8), (5, 8, 10, 7), (3, 2, 9, 10), (0, 11, 9, 2)])
me_cube.polygons.foreach_set('material_index', [1, 0, 0, 0, 0, 0, 0, 0, 0, 1])
_uv = me_cube.uv_layers.new(name='UVMap')
_uv.uv.foreach_set('vector', [0.7538, 0.5, 0.875, 0.5, 0.875, 0.75, 0.7538, 0.75, 0.375, 0.8788, 0.625, 0.8788, 0.625, 1.0, 0.375, 1.0, 0.375, 0.0, 0.625, 0.0, 0.625, 0.25, 0.375, 0.25, 0.2462, 0.5, 0.375, 0.5, 0.375, 0.75, 0.2462, 0.75, 0.375, 0.5, 0.625, 0.5, 0.625, 0.75, 0.375, 0.75, 0.375, 0.3712, 0.625, 0.3712, 0.625, 0.5, 0.375, 0.5, 0.375, 0.25, 0.625, 0.25, 0.625, 0.3712, 0.375, 0.3712, 0.125, 0.5, 0.2462, 0.5, 0.2462, 0.75, 0.125, 0.75, 0.375, 0.75, 0.625, 0.75, 0.625, 0.8788, 0.375, 0.8788, 0.625, 0.5, 0.7538, 0.5, 0.7538, 0.75, 0.625, 0.75])
me_cube.materials.append(mat_house_yellow)
me_cube.materials.append(mat_house_roof_red)
me_cube.use_mirror_vertex_groups = False
me_cube.update()
me_cube_001 = bpy.data.meshes.new('Cube.001')
me_cube_001.from_pydata([(2.256, 0.6674, 1.985), (2.256, 0.6674, -0.01501), (2.256, -1.333, 1.985), (2.256, -1.333, -0.01501), (0.2564, 0.6674, 1.985), (0.2564, 0.6674, -0.01501), (0.2564, -1.333, 1.985), (0.2564, -1.333, -0.01501), (1.226, 0.6674, -0.01501), (1.226, -1.333, 3.313), (1.226, -1.333, -0.01501), (1.226, 0.6674, 3.313)], [], [(11, 4, 6, 9), (10, 9, 6, 7), (7, 6, 4, 5), (8, 1, 3, 10), (1, 0, 2, 3), (8, 11, 0, 1), (5, 4, 11, 8), (5, 8, 10, 7), (3, 2, 9, 10), (0, 11, 9, 2)])
me_cube_001.polygons.foreach_set('material_index', [1, 0, 0, 0, 0, 0, 0, 0, 0, 1])
_uv = me_cube_001.uv_layers.new(name='UVMap')
_uv.uv.foreach_set('vector', [0.7538, 0.5, 0.875, 0.5, 0.875, 0.75, 0.7538, 0.75, 0.375, 0.8788, 0.625, 0.8788, 0.625, 1.0, 0.375, 1.0, 0.375, 0.0, 0.625, 0.0, 0.625, 0.25, 0.375, 0.25, 0.2462, 0.5, 0.375, 0.5, 0.375, 0.75, 0.2462, 0.75, 0.375, 0.5, 0.625, 0.5, 0.625, 0.75, 0.375, 0.75, 0.375, 0.3712, 0.625, 0.3712, 0.625, 0.5, 0.375, 0.5, 0.375, 0.25, 0.625, 0.25, 0.625, 0.3712, 0.375, 0.3712, 0.125, 0.5, 0.2462, 0.5, 0.2462, 0.75, 0.125, 0.75, 0.375, 0.75, 0.625, 0.75, 0.625, 0.8788, 0.375, 0.8788, 0.625, 0.5, 0.7538, 0.5, 0.7538, 0.75, 0.625, 0.75])
me_cube_001.materials.append(mat_house_yellow)
me_cube_001.materials.append(mat_house__roof_red)
me_cube_001.use_mirror_vertex_groups = False
me_cube_001.update()
me_cube_002 = bpy.data.meshes.new('Cube.002')
me_cube_002.from_pydata([(-1.0, -1.0, -0.04999), (-1.0, -1.0, 1.118), (-1.0, 1.0, -0.04999), (-1.0, 1.0, 1.118), (1.0, -1.0, -0.04999), (1.0, -1.0, 1.118), (1.0, 1.0, -0.04999), (1.0, 1.0, 1.118), (0.09951, 1.0, -0.04999), (0.09951, 1.0, 2.155), (0.09951, -1.0, -0.04999), (0.09951, -1.0, 2.155)], [], [(0, 1, 3, 2), (8, 9, 7, 6), (6, 7, 5, 4), (10, 11, 1, 0), (8, 6, 4, 10), (9, 3, 1, 11), (7, 9, 11, 5), (2, 8, 10, 0), (4, 5, 11, 10), (2, 3, 9, 8)])
me_cube_002.polygons.foreach_set('material_index', [0, 0, 0, 0, 0, 1, 1, 0, 0, 0])
_uv = me_cube_002.uv_layers.new(name='UVMap')
_uv.uv.foreach_set('vector', [0.375, 0.0, 0.625, 0.0, 0.625, 0.25, 0.375, 0.25, 0.375, 0.3874, 0.625, 0.3874, 0.625, 0.5, 0.375, 0.5, 0.375, 0.5, 0.625, 0.5, 0.625, 0.75, 0.375, 0.75, 0.375, 0.8626, 0.625, 0.8626, 0.625, 1.0, 0.375, 1.0, 0.2624, 0.5, 0.375, 0.5, 0.375, 0.75, 0.2624, 0.75, 0.7376, 0.5, 0.875, 0.5, 0.875, 0.75, 0.7376, 0.75, 0.625, 0.5, 0.7376, 0.5, 0.7376, 0.75, 0.625, 0.75, 0.125, 0.5, 0.2624, 0.5, 0.2624, 0.75, 0.125, 0.75, 0.375, 0.75, 0.625, 0.75, 0.625, 0.8626, 0.375, 0.8626, 0.375, 0.25, 0.625, 0.25, 0.625, 0.3874, 0.375, 0.3874])
me_cube_002.materials.append(mat_house_yellow)
me_cube_002.materials.append(mat_house__roof_red)
me_cube_002.update()
me_cube_003 = bpy.data.meshes.new('Cube.003')
me_cube_003.from_pydata([(-1.0, -1.0, -0.003699), (-1.0, -1.0, 1.996), (-1.0, 1.0, -0.003699), (-1.0, 1.0, 1.996), (1.0, -1.0, -0.003699), (1.0, -1.0, 1.996), (1.0, 1.0, -0.003699), (1.0, 1.0, 1.996), (-1.0, 2.25, 1.996), (-1.0, 2.25, -0.003699), (1.0, 2.25, -0.003699), (1.0, 2.25, 1.996), (2.045, 1.0, 0.9446), (2.045, 1.0, -0.003699), (2.045, 2.25, 0.9446), (2.045, 2.25, -0.003699), (-0.006842, 1.0, -0.003699), (-0.006842, 1.0, 2.996), (-0.006842, -1.0, -0.003699), (-0.006842, -1.0, 2.996), (-0.006842, 2.25, -0.003699), (-0.006842, 2.25, 2.996)], [], [(0, 1, 3, 2), (7, 6, 13, 12), (6, 7, 5, 4), (18, 19, 1, 0), (16, 6, 4, 18), (17, 3, 1, 19), (20, 21, 11, 10), (16, 2, 9, 20), (17, 7, 11, 21), (2, 3, 8, 9), (12, 13, 15, 14), (11, 7, 12, 14), (10, 11, 14, 15), (6, 10, 15, 13), (3, 17, 21, 8), (6, 16, 20, 10), (9, 8, 21, 20), (7, 17, 19, 5), (2, 16, 18, 0), (4, 5, 19, 18)])
me_cube_003.polygons.foreach_set('material_index', [0, 0, 0, 0, 0, 1, 0, 0, 1, 0, 0, 1, 0, 0, 1, 0, 0, 1, 0, 0])
_uv = me_cube_003.uv_layers.new(name='UVMap')
_uv.uv.foreach_set('vector', [0.375, 0.0, 0.625, 0.0, 0.625, 0.25, 0.375, 0.25, 0.625, 0.5, 0.375, 0.5, 0.375, 0.5, 0.625, 0.5, 0.375, 0.5, 0.625, 0.5, 0.625, 0.75, 0.375, 0.75, 0.375, 0.8759, 0.625, 0.8759, 0.625, 1.0, 0.375, 1.0, 0.2491, 0.5, 0.375, 0.5, 0.375, 0.75, 0.2491, 0.75, 0.7509, 0.5, 0.875, 0.5, 0.875, 0.75, 0.7509, 0.75, 0.375, 0.3741, 0.625, 0.3741, 0.625, 0.5, 0.375, 0.5, 0.2491, 0.5, 0.125, 0.5, 0.125, 0.5, 0.2491, 0.5, 0.7509, 0.5, 0.625, 0.5, 0.625, 0.5, 0.7509, 0.5, 0.375, 0.25, 0.625, 0.25, 0.625, 0.25, 0.375, 0.25, 0.625, 0.5, 0.375, 0.5, 0.375, 0.5, 0.625, 0.5, 0.625, 0.5, 0.625, 0.5, 0.625, 0.5, 0.625, 0.5, 0.375, 0.5, 0.625, 0.5, 0.625, 0.5, 0.375, 0.5, 0.375, 0.5, 0.375, 0.5, 0.375, 0.5, 0.375, 0.5, 0.875, 0.5, 0.7509, 0.5, 0.7509, 0.5, 0.875, 0.5, 0.375, 0.5, 0.2491, 0.5, 0.2491, 0.5, 0.375, 0.5, 0.375, 0.25, 0.625, 0.25, 0.625, 0.3741, 0.375, 0.3741, 0.625, 0.5, 0.7509, 0.5, 0.7509, 0.75, 0.625, 0.75, 0.125, 0.5, 0.2491, 0.5, 0.2491, 0.75, 0.125, 0.75, 0.375, 0.75, 0.625, 0.75, 0.625, 0.8759, 0.375, 0.8759])
me_cube_003.materials.append(mat_house_yellow)
me_cube_003.materials.append(mat_house__roof_red)
me_cube_003.materials.append(None)
me_cube_003.update()
me_cube_005 = bpy.data.meshes.new('Cube.005')
me_cube_005.from_pydata([(-1.0, -1.0, -0.04999), (-1.0, -1.0, 1.95), (-1.0, 1.0, -0.04999), (-1.0, 1.0, 1.95), (1.0, -1.0, -0.04999), (1.0, -1.0, 1.95), (1.0, 1.0, -0.04999), (1.0, 1.0, 1.95), (-1.0, -1.0, 0.95), (-1.0, 1.0, 0.95), (1.0, 1.0, 0.95), (1.0, -1.0, 0.95), (2.07, 1.0, 0.95), (2.07, 1.0, -0.04999), (2.07, -1.0, -0.04999), (2.07, -1.0, 0.95), (-1.0, 0.0, -0.04999), (-1.0, 0.0, 1.95), (1.0, 0.0, -0.04999), (1.0, 0.0, 1.95), (1.0, 0.0, 1.665), (-1.0, 0.0, 0.95), (2.07, 0.0, -0.04999), (2.07, 0.0, 1.665), (0.0, 1.0, -0.04999), (0.0, 1.0, 2.95), (0.0, -1.0, -0.04999), (0.0, -1.0, 2.95), (0.0, -1.0, 0.95), (0.0, 1.0, 0.95), (0.0, 0.0, 2.95), (0.0, 0.0, -0.04999)], [], [(21, 17, 3, 9), (29, 25, 7, 10), (20, 19, 5, 11), (28, 27, 1, 8), (31, 18, 4, 26), (30, 17, 1, 27), (26, 28, 8, 0), (6, 10, 12, 13), (24, 29, 10, 6), (16, 21, 9, 2), (22, 23, 15, 14), (20, 11, 15, 23), (11, 4, 14, 15), (18, 6, 13, 22), (4, 18, 22, 14), (10, 20, 23, 12), (13, 12, 23, 22), (0, 8, 21, 16), (25, 3, 17, 30), (24, 6, 18, 31), (10, 7, 19, 20), (8, 1, 17, 21), (2, 24, 31, 16), (7, 25, 30, 19), (2, 9, 29, 24), (4, 11, 28, 26), (19, 30, 27, 5), (16, 31, 26, 0), (11, 5, 27, 28), (9, 3, 25, 29)])
me_cube_005.polygons.foreach_set('material_index', [0, 0, 0, 0, 0, 1, 0, 0, 0, 0, 0, 1, 0, 0, 0, 1, 0, 0, 1, 0, 0, 0, 0, 1, 0, 0, 1, 0, 0, 0])
_uv = me_cube_005.uv_layers.new(name='UVMap')
_uv.uv.foreach_set('vector', [0.5, 0.125, 0.625, 0.125, 0.625, 0.25, 0.5, 0.25, 0.5, 0.375, 0.625, 0.375, 0.625, 0.5, 0.5, 0.5, 0.5, 0.625, 0.625, 0.625, 0.625, 0.75, 0.5, 0.75, 0.5, 0.875, 0.625, 0.875, 0.625, 1.0, 0.5, 1.0, 0.25, 0.625, 0.375, 0.625, 0.375, 0.75, 0.25, 0.75, 0.75, 0.625, 0.875, 0.625, 0.875, 0.75, 0.75, 0.75, 0.375, 0.875, 0.5, 0.875, 0.5, 1.0, 0.375, 1.0, 0.375, 0.5, 0.5, 0.5, 0.5, 0.5, 0.375, 0.5, 0.375, 0.375, 0.5, 0.375, 0.5, 0.5, 0.375, 0.5, 0.375, 0.125, 0.5, 0.125, 0.5, 0.25, 0.375, 0.25, 0.375, 0.625, 0.5, 0.625, 0.5, 0.75, 0.375, 0.75, 0.5, 0.625, 0.5, 0.75, 0.5, 0.75, 0.5, 0.625, 0.5, 0.75, 0.375, 0.75, 0.375, 0.75, 0.5, 0.75, 0.375, 0.625, 0.375, 0.5, 0.375, 0.5, 0.375, 0.625, 0.375, 0.75, 0.375, 0.625, 0.375, 0.625, 0.375, 0.75, 0.5, 0.5, 0.5, 0.625, 0.5, 0.625, 0.5, 0.5, 0.375, 0.5, 0.5, 0.5, 0.5, 0.625, 0.375, 0.625, 0.375, 0.0, 0.5, 0.0, 0.5, 0.125, 0.375, 0.125, 0.75, 0.5, 0.875, 0.5, 0.875, 0.625, 0.75, 0.625, 0.25, 0.5, 0.375, 0.5, 0.375, 0.625, 0.25, 0.625, 0.5, 0.5, 0.625, 0.5, 0.625, 0.625, 0.5, 0.625, 0.5, 0.0, 0.625, 0.0, 0.625, 0.125, 0.5, 0.125, 0.125, 0.5, 0.25, 0.5, 0.25, 0.625, 0.125, 0.625, 0.625, 0.5, 0.75, 0.5, 0.75, 0.625, 0.625, 0.625, 0.375, 0.25, 0.5, 0.25, 0.5, 0.375, 0.375, 0.375, 0.375, 0.75, 0.5, 0.75, 0.5, 0.875, 0.375, 0.875, 0.625, 0.625, 0.75, 0.625, 0.75, 0.75, 0.625, 0.75, 0.125, 0.625, 0.25, 0.625, 0.25, 0.75, 0.125, 0.75, 0.5, 0.75, 0.625, 0.75, 0.625, 0.875, 0.5, 0.875, 0.5, 0.25, 0.625, 0.25, 0.625, 0.375, 0.5, 0.375])
me_cube_005.materials.append(mat_house_yellow)
me_cube_005.materials.append(mat_house__roof_red)
me_cube_005.update()
me_cube_006 = bpy.data.meshes.new('Cube.006')
me_cube_006.from_pydata([(-1.027, -1.99, -0.02904), (-0.9948, -1.957, 2.004), (-0.9948, 0.0427, 0.003507), (-0.9948, 0.0427, 2.004), (1.005, -1.957, 0.003507), (1.005, -1.957, 2.004), (1.005, 0.0427, 0.003507), (1.005, 0.0427, 2.004), (-0.9948, -0.9573, 0.003482), (-0.9948, -0.9573, 2.004), (1.005, -0.9573, 0.003507), (1.005, -0.9573, 2.004), (-0.9958, -1.958, 1.002), (-0.9948, 0.0427, 1.004), (1.005, 0.0427, 1.004), (1.005, -1.957, 1.004), (1.005, -0.9573, 1.004), (-0.9948, -0.9573, 1.004), (-0.9948, -0.9573, 2.93), (-0.9948, 0.0427, 2.93), (1.005, 0.0427, 2.93), (1.005, -0.9573, 2.93), (1.005, -1.957, 2.93), (-0.9948, -1.957, 2.93), (-1.28, -1.214, 5.026), (-0.9948, 0.0427, 4.196), (1.005, 0.0427, 4.196), (0.7201, -1.214, 5.026), (1.005, -1.957, 4.196), (-0.9948, -1.957, 4.196), (-0.9948, 1.49, 1.004), (-0.9948, 1.49, 0.003507), (1.005, 1.49, 0.003507), (-0.9948, 1.49, 2.004), (1.005, 1.49, 2.004), (1.005, 1.49, 1.004), (0.005213, 0.0427, 0.003507), (0.005213, 0.0427, 2.937), (0.005213, -1.957, 0.003507), (0.005213, -1.957, 2.004), (0.005213, -0.9573, 0.003507), (0.005213, -1.957, 1.004), (0.005213, 0.0427, 2.93), (0.005213, -1.957, 2.93), (0.005213, 0.0427, 4.196), (0.005213, -1.957, 4.196), (-0.2799, -1.214, 5.026), (0.005213, 1.49, 0.003507), (0.005213, 1.49, 2.937), (0.005213, 1.49, 1.837), (-0.9948, 2.502, 1.004), (-0.9948, 2.502, 0.003507), (0.005213, 2.502, 0.003507), (1.005, 2.502, 1.004), (1.005, 2.502, 0.003507), (0.005213, 2.502, 1.837)], [], [(17, 9, 3, 13), (13, 3, 33, 30), (16, 11, 5, 15), (41, 39, 1, 12), (40, 10, 4, 38), (11, 7, 20, 21), (5, 11, 21, 22), (36, 6, 10, 40), (14, 7, 11, 16), (12, 1, 9, 17), (0, 12, 17, 8), (6, 14, 16, 10), (38, 41, 12, 0), (10, 16, 15, 4), (2, 13, 30, 31), (8, 17, 13, 2), (22, 21, 27, 28), (18, 23, 29, 24), (9, 1, 23, 18), (3, 9, 18, 19), (39, 5, 22, 43), (37, 3, 19, 42), (46, 24, 29, 45), (44, 25, 24, 46), (19, 18, 24, 25), (21, 20, 26, 27), (43, 22, 28, 45), (42, 19, 25, 44), (49, 48, 34, 35), (30, 49, 55, 50), (14, 6, 32, 35), (36, 2, 31, 47), (7, 14, 35, 34), (37, 7, 34, 48), (3, 37, 48, 33), (6, 36, 47, 32), (31, 30, 50, 51), (30, 33, 48, 49), (20, 42, 44, 26), (23, 43, 45, 29), (26, 44, 46, 27), (27, 46, 45, 28), (7, 37, 42, 20), (1, 39, 43, 23), (4, 15, 41, 38), (2, 36, 40, 8), (8, 40, 38, 0), (15, 5, 39, 41), (52, 55, 53, 54), (51, 50, 55, 52), (35, 32, 54, 53), (32, 47, 52, 54), (47, 31, 51, 52), (49, 35, 53, 55)])
me_cube_006.polygons.foreach_set('material_index', [0, 0, 0, 0, 0, 0, 0, 0, 0, 0, 0, 0, 0, 0, 0, 0, 0, 0, 0, 0, 0, 0, 3, 3, 0, 0, 0, 0, 0, 1, 0, 0, 0, 2, 2, 0, 0, 0, 0, 0, 3, 3, 0, 0, 0, 0, 0, 0, 0, 0, 0, 0, 0, 1])
_uv = me_cube_006.uv_layers.new(name='UVMap')
_uv.uv.foreach_set('vector', [0.5, 0.125, 0.625, 0.125, 0.625, 0.25, 0.5, 0.25, 0.5, 0.25, 0.625, 0.25, 0.625, 0.25, 0.5, 0.25, 0.5, 0.625, 0.625, 0.625, 0.625, 0.75, 0.5, 0.75, 0.5, 0.875, 0.625, 0.875, 0.625, 1.0, 0.5, 1.0, 0.25, 0.625, 0.375, 0.625, 0.375, 0.75, 0.25, 0.75, 0.625, 0.625, 0.625, 0.5, 0.625, 0.5, 0.625, 0.625, 0.625, 0.75, 0.625, 0.625, 0.625, 0.625, 0.625, 0.75, 0.25, 0.5, 0.375, 0.5, 0.375, 0.625, 0.25, 0.625, 0.5, 0.5, 0.625, 0.5, 0.625, 0.625, 0.5, 0.625, 0.5, 0.0, 0.625, 0.0, 0.625, 0.125, 0.5, 0.125, 0.375, 0.0, 0.5, 0.0, 0.5, 0.125, 0.375, 0.125, 0.375, 0.5, 0.5, 0.5, 0.5, 0.625, 0.375, 0.625, 0.375, 0.875, 0.5, 0.875, 0.5, 1.0, 0.375, 1.0, 0.375, 0.625, 0.5, 0.625, 0.5, 0.75, 0.375, 0.75, 0.375, 0.25, 0.5, 0.25, 0.5, 0.25, 0.375, 0.25, 0.375, 0.125, 0.5, 0.125, 0.5, 0.25, 0.375, 0.25, 0.625, 0.75, 0.625, 0.625, 0.625, 0.625, 0.625, 0.75, 0.625, 0.125, 0.625, 0.0, 0.625, 0.0, 0.625, 0.125, 0.625, 0.125, 0.625, 0.0, 0.625, 0.0, 0.625, 0.125, 0.625, 0.25, 0.625, 0.125, 0.625, 0.125, 0.625, 0.25, 0.625, 0.875, 0.625, 0.75, 0.625, 0.75, 0.625, 0.875, 0.625, 0.375, 0.625, 0.25, 0.625, 0.25, 0.625, 0.375, 0.75, 0.625, 0.875, 0.625, 0.875, 0.75, 0.75, 0.75, 0.75, 0.5, 0.875, 0.5, 0.875, 0.625, 0.75, 0.625, 0.625, 0.25, 0.625, 0.125, 0.625, 0.125, 0.625, 0.25, 0.625, 0.625, 0.625, 0.5, 0.625, 0.5, 0.625, 0.625, 0.625, 0.875, 0.625, 0.75, 0.625, 0.75, 0.625, 0.875, 0.625, 0.375, 0.625, 0.25, 0.625, 0.25, 0.625, 0.375, 0.5, 0.375, 0.625, 0.375, 0.625, 0.5, 0.5, 0.5, 0.5, 0.25, 0.5, 0.375, 0.5, 0.375, 0.5, 0.25, 0.5, 0.5, 0.375, 0.5, 0.375, 0.5, 0.5, 0.5, 0.25, 0.5, 0.125, 0.5, 0.125, 0.5, 0.25, 0.5, 0.625, 0.5, 0.5, 0.5, 0.5, 0.5, 0.625, 0.5, 0.625, 0.375, 0.625, 0.5, 0.625, 0.5, 0.625, 0.375, 0.625, 0.25, 0.625, 0.375, 0.625, 0.375, 0.625, 0.25, 0.375, 0.5, 0.25, 0.5, 0.25, 0.5, 0.375, 0.5, 0.375, 0.25, 0.5, 0.25, 0.5, 0.25, 0.375, 0.25, 0.5, 0.25, 0.625, 0.25, 0.625, 0.375, 0.5, 0.375, 0.625, 0.5, 0.625, 0.375, 0.625, 0.375, 0.625, 0.5, 0.625, 1.0, 0.625, 0.875, 0.625, 0.875, 0.625, 1.0, 0.625, 0.5, 0.75, 0.5, 0.75, 0.625, 0.625, 0.625, 0.625, 0.625, 0.75, 0.625, 0.75, 0.75, 0.625, 0.75, 0.625, 0.5, 0.625, 0.375, 0.625, 0.375, 0.625, 0.5, 0.625, 1.0, 0.625, 0.875, 0.625, 0.875, 0.625, 1.0, 0.375, 0.75, 0.5, 0.75, 0.5, 0.875, 0.375, 0.875, 0.125, 0.5, 0.25, 0.5, 0.25, 0.625, 0.125, 0.625, 0.125, 0.625, 0.25, 0.625, 0.25, 0.75, 0.125, 0.75, 0.5, 0.75, 0.625, 0.75, 0.625, 0.875, 0.5, 0.875, 0.375, 0.375, 0.5, 0.375, 0.5, 0.5, 0.375, 0.5, 0.375, 0.25, 0.5, 0.25, 0.5, 0.375, 0.375, 0.375, 0.5, 0.5, 0.375, 0.5, 0.375, 0.5, 0.5, 0.5, 0.375, 0.5, 0.25, 0.5, 0.25, 0.5, 0.375, 0.5, 0.25, 0.5, 0.125, 0.5, 0.125, 0.5, 0.25, 0.5, 0.5, 0.375, 0.5, 0.5, 0.5, 0.5, 0.5, 0.375])
me_cube_006.materials.append(mat_house_yellow)
me_cube_006.materials.append(mat_roof_green)
me_cube_006.materials.append(mat_blue_roof)
me_cube_006.materials.append(mat_roof_red)
me_cube_006.update()
me_cube_004 = bpy.data.meshes.new('Cube.004')
me_cube_004.from_pydata([(2.256, 0.6674, 1.985), (2.256, 0.6674, -0.01501), (2.256, -1.333, 1.985), (2.256, -1.333, -0.01501), (0.2564, 0.6674, 1.985), (0.2564, 0.6674, -0.01501), (0.2564, -1.333, 1.985), (0.2564, -1.333, -0.01501), (1.226, 0.6674, -0.01501), (1.226, -1.333, 3.313), (1.226, -1.333, -0.01501), (1.213, 0.6414, 3.417)], [], [(11, 4, 6, 9), (10, 9, 6, 7), (7, 6, 4, 5), (8, 1, 3, 10), (1, 0, 2, 3), (8, 11, 0, 1), (5, 4, 11, 8), (5, 8, 10, 7), (3, 2, 9, 10), (0, 11, 9, 2)])
me_cube_004.polygons.foreach_set('material_index', [1, 0, 0, 0, 0, 0, 0, 0, 0, 1])
_uv = me_cube_004.uv_layers.new(name='UVMap')
_uv.uv.foreach_set('vector', [0.7538, 0.5, 0.875, 0.5, 0.875, 0.75, 0.7538, 0.75, 0.375, 0.8788, 0.625, 0.8788, 0.625, 1.0, 0.375, 1.0, 0.375, 0.0, 0.625, 0.0, 0.625, 0.25, 0.375, 0.25, 0.2462, 0.5, 0.375, 0.5, 0.375, 0.75, 0.2462, 0.75, 0.375, 0.5, 0.625, 0.5, 0.625, 0.75, 0.375, 0.75, 0.375, 0.3712, 0.625, 0.3712, 0.625, 0.5, 0.375, 0.5, 0.375, 0.25, 0.625, 0.25, 0.625, 0.3712, 0.375, 0.3712, 0.125, 0.5, 0.2462, 0.5, 0.2462, 0.75, 0.125, 0.75, 0.375, 0.75, 0.625, 0.75, 0.625, 0.8788, 0.375, 0.8788, 0.625, 0.5, 0.7538, 0.5, 0.7538, 0.75, 0.625, 0.75])
me_cube_004.materials.append(mat_house_yellow)
me_cube_004.materials.append(mat_house_roof_red)
me_cube_004.use_mirror_vertex_groups = False
me_cube_004.update()
me_cylinder = bpy.data.meshes.new('Cylinder')
me_cylinder.from_pydata([(0.0, 1.0, -0.9474), (0.0, 1.0, 1.0), (0.3827, 0.9239, -0.9474), (0.3827, 0.9239, 1.0), (0.7071, 0.7071, -0.9474), (0.7071, 0.7071, 1.0), (0.9239, 0.3827, -0.9474), (0.9239, 0.3827, 1.0), (1.0, 0.0, -0.9474), (1.0, 0.0, 1.0), (0.9239, -0.3827, -0.9474), (0.9239, -0.3827, 1.0), (0.7071, -0.7071, -0.9474), (0.7071, -0.7071, 1.0), (0.3827, -0.9239, -0.9474), (0.3827, -0.9239, 1.0), (0.0, -1.0, -0.9474), (0.0, -1.0, 1.0), (-0.3827, -0.9239, -0.9474), (-0.3827, -0.9239, 1.0), (-0.7071, -0.7071, -0.9474), (-0.7071, -0.7071, 1.0), (-0.9239, -0.3827, -0.9474), (-0.9239, -0.3827, 1.0), (-1.0, 0.0, -0.9474), (-1.0, 0.0, 1.0), (-0.9239, 0.3827, -0.9474), (-0.9239, 0.3827, 1.0), (-0.7071, 0.7071, -0.9474), (-0.7071, 0.7071, 1.0), (-0.3827, 0.9239, -0.9474), (-0.3827, 0.9239, 1.0), (0.3827, 0.9239, 1.009), (-3.386e-10, 1.0, 1.009), (0.7071, 0.7071, 1.009), (0.9239, 0.3827, 1.009), (1.0, 0.0, 1.009), (0.9239, -0.3827, 1.009), (0.7071, -0.7071, 1.009), (0.3827, -0.9239, 1.009), (-3.386e-10, -1.0, 1.009), (-0.3827, -0.9239, 1.009), (-0.7071, -0.7071, 1.009), (-0.9239, -0.3827, 1.009), (-1.0, 0.0, 1.009), (-0.9239, 0.3827, 1.009), (-0.7071, 0.7071, 1.009), (-0.3827, 0.9239, 1.009), (0.3827, 0.9239, 1.009), (-3.386e-10, 1.0, 1.009), (0.7071, 0.7071, 1.009), (0.9239, 0.3827, 1.009), (1.0, 0.0, 1.009), (0.9239, -0.3827, 1.009), (0.7071, -0.7071, 1.009), (0.3827, -0.9239, 1.009), (-3.386e-10, -1.0, 1.009), (-0.3827, -0.9239, 1.009), (-0.7071, -0.7071, 1.009), (-0.9239, -0.3827, 1.009), (-1.0, 0.0, 1.009), (-0.9239, 0.3827, 1.009), (-0.7071, 0.7071, 1.009), (-0.3827, 0.9239, 1.009), (0.336, 0.8112, 1.009), (-2.938e-08, 0.878, 1.009), (0.6209, 0.6209, 1.009), (0.8112, 0.336, 1.009), (0.878, 9.088e-10, 1.009), (0.8112, -0.336, 1.009), (0.6209, -0.6209, 1.009), (0.336, -0.8112, 1.009), (-2.938e-08, -0.878, 1.009), (-0.336, -0.8112, 1.009), (-0.6209, -0.6209, 1.009), (-0.8112, -0.336, 1.009), (-0.878, 9.088e-10, 1.009), (-0.8112, 0.336, 1.009), (-0.6209, 0.6209, 1.009), (-0.336, 0.8112, 1.009), (0.2665, 0.6434, 6.011), (-1.797e-08, 0.6964, 6.011), (0.4924, 0.4924, 6.011), (0.6434, 0.2665, 6.011), (0.6964, 3.804e-09, 6.011), (0.6434, -0.2665, 6.011), (0.4924, -0.4924, 6.011), (0.2665, -0.6434, 6.011), (-1.797e-08, -0.6964, 6.011), (-0.2665, -0.6434, 6.011), (-0.4924, -0.4924, 6.011), (-0.6434, -0.2665, 6.011), (-0.6964, 3.804e-09, 6.011), (-0.6434, 0.2665, 6.011), (-0.4924, 0.4924, 6.011), (-0.2665, 0.6434, 6.011), (0.3131, 0.7531, 6.011), (-2.111e-08, 0.8154, 6.011), (0.5785, 0.5757, 6.011), (0.7559, 0.3103, 6.011), (0.8181, -0.002782, 6.011), (0.7559, -0.3159, 6.011), (0.5785, -0.5813, 6.011), (0.3131, -0.7587, 6.011), (-2.111e-08, -0.8209, 6.011), (-0.3131, -0.7587, 6.011), (-0.5785, -0.5813, 6.011), (-0.7559, -0.3159, 6.011), (-0.8181, -0.002782, 6.011), (-0.7559, 0.3103, 6.011), (-0.5785, 0.5757, 6.011), (-0.3131, 0.7531, 6.011), (0.3131, 0.7531, 6.236), (-3.302e-08, 0.8154, 6.236), (0.5785, 0.5757, 6.236), (0.7559, 0.3103, 6.236), (0.8181, -0.002782, 6.236), (0.7559, -0.3159, 6.236), (0.5785, -0.5813, 6.236), (0.3131, -0.7587, 6.236), (-3.302e-08, -0.8209, 6.236), (-0.3131, -0.7587, 6.236), (-0.5785, -0.5813, 6.236), (-0.7559, -0.3159, 6.236), (-0.8181, -0.002782, 6.236), (-0.7559, 0.3103, 6.236), (-0.5785, 0.5757, 6.236), (-0.3131, 0.7531, 6.236), (0.2515, 0.6044, 6.236), (-1.203e-07, 0.6544, 6.236), (0.4647, 0.4619, 6.236), (0.6072, 0.2487, 6.236), (0.6572, -0.002782, 6.236), (0.6072, -0.2543, 6.236), (0.4647, -0.4675, 6.236), (0.2515, -0.61, 6.236), (-1.203e-07, -0.66, 6.236), (-0.2515, -0.61, 6.236), (-0.4647, -0.4675, 6.236), (-0.6072, -0.2543, 6.236), (-0.6572, -0.002782, 6.236), (-0.6072, 0.2487, 6.236), (-0.4647, 0.4619, 6.236), (-0.2515, 0.6044, 6.236), (0.2439, 0.5861, 7.669), (1.557e-07, 0.6346, 7.669), (0.4507, 0.4479, 7.669), (0.5889, 0.2411, 7.669), (0.6374, -0.002782, 7.669), (0.5889, -0.2467, 7.669), (0.4507, -0.4535, 7.669), (0.2439, -0.5916, 7.669), (1.557e-07, -0.6402, 7.669), (-0.2439, -0.5916, 7.669), (-0.4507, -0.4535, 7.669), (-0.5889, -0.2467, 7.669), (-0.6374, -0.002782, 7.669), (-0.5889, 0.2411, 7.669), (-0.4507, 0.4479, 7.669), (-0.2439, 0.5861, 7.669), (0.3362, 0.809, 7.664), (1.462e-07, 0.8759, 7.664), (0.6213, 0.6185, 7.664), (0.8118, 0.3335, 7.664), (0.8786, -0.002782, 7.664), (0.8118, -0.339, 7.664), (0.6213, -0.6241, 7.664), (0.3362, -0.8145, 7.664), (1.462e-07, -0.8814, 7.664), (-0.3362, -0.8145, 7.664), (-0.6213, -0.6241, 7.664), (-0.8118, -0.339, 7.664), (-0.8786, -0.002782, 7.664), (-0.8118, 0.3335, 7.664), (-0.6213, 0.6185, 7.664), (-0.3362, 0.809, 7.664), (0.3362, 0.809, 7.872), (7.154e-08, 0.8759, 7.872), (0.6213, 0.6185, 7.872), (0.8118, 0.3335, 7.872), (0.8786, -0.002782, 7.872), (0.8118, -0.339, 7.872), (0.6213, -0.6241, 7.872), (0.3362, -0.8145, 7.872), (7.154e-08, -0.8814, 7.872), (-0.3362, -0.8145, 7.872), (-0.6213, -0.6241, 7.872), (-0.8118, -0.339, 7.872), (-0.8786, -0.002782, 7.872), (-0.8118, 0.3335, 7.872), (-0.6213, 0.6185, 7.872), (-0.3362, 0.809, 7.872), (0.308, 0.7408, 7.866), (6.553e-08, 0.8021, 7.866), (0.5691, 0.5663, 7.866), (0.7436, 0.3052, 7.866), (0.8049, -0.002782, 7.866), (0.7436, -0.3108, 7.866), (0.5691, -0.5719, 7.866), (0.308, -0.7464, 7.866), (6.553e-08, -0.8076, 7.866), (-0.308, -0.7464, 7.866), (-0.5691, -0.5719, 7.866), (-0.7436, -0.3108, 7.866), (-0.8049, -0.002782, 7.866), (-0.7436, 0.3052, 7.866), (-0.5691, 0.5663, 7.866), (-0.308, 0.7408, 7.866), (0.000992, -0.0003872, 9.025), (2.385e-07, -0.0001899, 9.025), (0.001833, -0.000949, 9.025), (0.002395, -0.00179, 9.025), (0.002592, -0.002782, 9.025), (0.002395, -0.003773, 9.025), (0.001833, -0.004614, 9.025), (0.000992, -0.005176, 9.025), (2.385e-07, -0.005373, 9.025), (-0.0009916, -0.005176, 9.025), (-0.001832, -0.004614, 9.025), (-0.002394, -0.003773, 9.025), (-0.002591, -0.002782, 9.025), (-0.002394, -0.00179, 9.025), (-0.001832, -0.000949, 9.025), (-0.0009916, -0.0003872, 9.025), (0.7771, 0.3219, 2.026), (0.7435, 0.308, 3.026), (0.7099, 0.2941, 4.026), (0.6764, 0.2802, 5.027), (0.7321, 3.234e-09, 5.027), (0.7684, 2.655e-09, 4.026), (0.8048, 2.076e-09, 3.026), (0.8411, 1.497e-09, 2.026), (-0.7771, -0.3219, 2.026), (-0.7435, -0.308, 3.026), (-0.7099, -0.2941, 4.026), (-0.6764, -0.2802, 5.027), (-0.7321, 3.234e-09, 5.027), (-0.7684, 2.655e-09, 4.026), (-0.8048, 2.076e-09, 3.026), (-0.8411, 1.497e-09, 2.026), (0.6764, -0.2802, 5.027), (0.7099, -0.2941, 4.026), (0.7435, -0.308, 3.026), (0.7771, -0.3219, 2.026), (-0.6764, 0.2802, 5.027), (-0.7099, 0.2941, 4.026), (-0.7435, 0.308, 3.026), (-0.7771, 0.3219, 2.026), (0.5177, -0.5177, 5.027), (0.5434, -0.5434, 4.026), (0.569, -0.569, 3.026), (0.5947, -0.5947, 2.026), (-0.5177, 0.5177, 5.027), (-0.5434, 0.5434, 4.026), (-0.569, 0.569, 3.026), (-0.5947, 0.5947, 2.026), (0.2802, -0.6764, 5.027), (0.2941, -0.7099, 4.026), (0.308, -0.7435, 3.026), (0.3219, -0.7771, 2.026), (-0.2802, 0.6764, 5.027), (-0.2941, 0.7099, 4.026), (-0.308, 0.7435, 3.026), (-0.3219, 0.7771, 2.026), (-2.021e-08, -0.7321, 5.027), (-2.25e-08, -0.7684, 4.026), (-2.478e-08, -0.8048, 3.026), (-2.706e-08, -0.8411, 2.026), (-2.706e-08, 0.8411, 2.026), (-2.478e-08, 0.8048, 3.026), (-2.25e-08, 0.7684, 4.026), (-2.021e-08, 0.7321, 5.027), (0.2802, 0.6764, 5.027), (0.2941, 0.7099, 4.026), (0.308, 0.7435, 3.026), (0.3219, 0.7771, 2.026), (-0.2802, -0.6764, 5.027), (-0.2941, -0.7099, 4.026), (-0.308, -0.7435, 3.026), (-0.3219, -0.7771, 2.026), (0.5177, 0.5177, 5.027), (0.5434, 0.5434, 4.026), (0.569, 0.569, 3.026), (0.5947, 0.5947, 2.026), (-0.5177, -0.5177, 5.027), (-0.5434, -0.5434, 4.026), (-0.569, -0.569, 3.026), (-0.5947, -0.5947, 2.026)], [], [(0, 1, 3, 2), (2, 3, 5, 4), (4, 5, 7, 6), (6, 7, 9, 8), (8, 9, 11, 10), (10, 11, 13, 12), (12, 13, 15, 14), (14, 15, 17, 16), (16, 17, 19, 18), (18, 19, 21, 20), (20, 21, 23, 22), (22, 23, 25, 24), (24, 25, 27, 26), (26, 27, 29, 28), (29, 27, 45, 46), (28, 29, 31, 30), (30, 31, 1, 0), (0, 2, 4, 6, 8, 10, 12, 14, 16, 18, 20, 22, 24, 26, 28, 30), (41, 40, 56, 57), (5, 3, 32, 34), (15, 13, 38, 39), (25, 23, 43, 44), (11, 9, 36, 37), (21, 19, 41, 42), (31, 29, 46, 47), (7, 5, 34, 35), (17, 15, 39, 40), (3, 1, 33, 32), (27, 25, 44, 45), (13, 11, 37, 38), (23, 21, 42, 43), (1, 31, 47, 33), (9, 7, 35, 36), (19, 17, 40, 41), (62, 61, 77, 78), (34, 32, 48, 50), (42, 41, 57, 58), (35, 34, 50, 51), (43, 42, 58, 59), (36, 35, 51, 52), (44, 43, 59, 60), (37, 36, 52, 53), (45, 44, 60, 61), (38, 37, 53, 54), (46, 45, 61, 62), (39, 38, 54, 55), (47, 46, 62, 63), (40, 39, 55, 56), (32, 33, 49, 48), (33, 47, 63, 49), (228, 227, 83, 84), (55, 54, 70, 71), (63, 62, 78, 79), (56, 55, 71, 72), (48, 49, 65, 64), (49, 63, 79, 65), (57, 56, 72, 73), (50, 48, 64, 66), (58, 57, 73, 74), (51, 50, 66, 67), (59, 58, 74, 75), (52, 51, 67, 68), (60, 59, 75, 76), (53, 52, 68, 69), (61, 60, 76, 77), (54, 53, 69, 70), (92, 91, 107, 108), (236, 235, 91, 92), (240, 228, 84, 85), (244, 236, 92, 93), (248, 240, 85, 86), (252, 244, 93, 94), (256, 248, 86, 87), (260, 252, 94, 95), (264, 256, 87, 88), (272, 271, 81, 80), (271, 260, 95, 81), (276, 264, 88, 89), (280, 272, 80, 82), (284, 276, 89, 90), (227, 280, 82, 83), (235, 284, 90, 91), (98, 96, 112, 114), (85, 84, 100, 101), (93, 92, 108, 109), (86, 85, 101, 102), (94, 93, 109, 110), (87, 86, 102, 103), (95, 94, 110, 111), (88, 87, 103, 104), (80, 81, 97, 96), (81, 95, 111, 97), (89, 88, 104, 105), (82, 80, 96, 98), (90, 89, 105, 106), (83, 82, 98, 99), (91, 90, 106, 107), (84, 83, 99, 100), (119, 118, 134, 135), (106, 105, 121, 122), (99, 98, 114, 115), (107, 106, 122, 123), (100, 99, 115, 116), (108, 107, 123, 124), (101, 100, 116, 117), (109, 108, 124, 125), (102, 101, 117, 118), (110, 109, 125, 126), (103, 102, 118, 119), (111, 110, 126, 127), (104, 103, 119, 120), (96, 97, 113, 112), (97, 111, 127, 113), (105, 104, 120, 121), (140, 139, 155, 156), (127, 126, 142, 143), (120, 119, 135, 136), (112, 113, 129, 128), (113, 127, 143, 129), (121, 120, 136, 137), (114, 112, 128, 130), (122, 121, 137, 138), (115, 114, 130, 131), (123, 122, 138, 139), (116, 115, 131, 132), (124, 123, 139, 140), (117, 116, 132, 133), (125, 124, 140, 141), (118, 117, 133, 134), (126, 125, 141, 142), (146, 144, 160, 162), (133, 132, 148, 149), (141, 140, 156, 157), (134, 133, 149, 150), (142, 141, 157, 158), (135, 134, 150, 151), (143, 142, 158, 159), (136, 135, 151, 152), (128, 129, 145, 144), (129, 143, 159, 145), (137, 136, 152, 153), (130, 128, 144, 146), (138, 137, 153, 154), (131, 130, 146, 147), (139, 138, 154, 155), (132, 131, 147, 148), (167, 166, 182, 183), (154, 153, 169, 170), (147, 146, 162, 163), (155, 154, 170, 171), (148, 147, 163, 164), (156, 155, 171, 172), (149, 148, 164, 165), (157, 156, 172, 173), (150, 149, 165, 166), (158, 157, 173, 174), (151, 150, 166, 167), (159, 158, 174, 175), (152, 151, 167, 168), (144, 145, 161, 160), (145, 159, 175, 161), (153, 152, 168, 169), (188, 187, 203, 204), (175, 174, 190, 191), (168, 167, 183, 184), (160, 161, 177, 176), (161, 175, 191, 177), (169, 168, 184, 185), (162, 160, 176, 178), (170, 169, 185, 186), (163, 162, 178, 179), (171, 170, 186, 187), (164, 163, 179, 180), (172, 171, 187, 188), (165, 164, 180, 181), (173, 172, 188, 189), (166, 165, 181, 182), (174, 173, 189, 190), (202, 201, 217, 218), (181, 180, 196, 197), (189, 188, 204, 205), (182, 181, 197, 198), (190, 189, 205, 206), (183, 182, 198, 199), (191, 190, 206, 207), (184, 183, 199, 200), (176, 177, 193, 192), (177, 191, 207, 193), (185, 184, 200, 201), (178, 176, 192, 194), (186, 185, 201, 202), (179, 178, 194, 195), (187, 186, 202, 203), (180, 179, 195, 196), (208, 209, 223, 222, 221, 220, 219, 218, 217, 216, 215, 214, 213, 212, 211, 210), (195, 194, 210, 211), (203, 202, 218, 219), (196, 195, 211, 212), (204, 203, 219, 220), (197, 196, 212, 213), (205, 204, 220, 221), (198, 197, 213, 214), (206, 205, 221, 222), (199, 198, 214, 215), (207, 206, 222, 223), (200, 199, 215, 216), (192, 193, 209, 208), (193, 207, 223, 209), (201, 200, 216, 217), (194, 192, 208, 210), (75, 74, 287, 232), (232, 287, 286, 233), (233, 286, 285, 234), (234, 285, 284, 235), (67, 66, 283, 224), (224, 283, 282, 225), (225, 282, 281, 226), (226, 281, 280, 227), (74, 73, 279, 287), (287, 279, 278, 286), (286, 278, 277, 285), (285, 277, 276, 284), (66, 64, 275, 283), (283, 275, 274, 282), (282, 274, 273, 281), (281, 273, 272, 280), (73, 72, 267, 279), (279, 267, 266, 278), (278, 266, 265, 277), (277, 265, 264, 276), (65, 79, 263, 268), (268, 263, 262, 269), (269, 262, 261, 270), (270, 261, 260, 271), (64, 65, 268, 275), (275, 268, 269, 274), (274, 269, 270, 273), (273, 270, 271, 272), (72, 71, 259, 267), (267, 259, 258, 266), (266, 258, 257, 265), (265, 257, 256, 264), (79, 78, 255, 263), (263, 255, 254, 262), (262, 254, 253, 261), (261, 253, 252, 260), (71, 70, 251, 259), (259, 251, 250, 258), (258, 250, 249, 257), (257, 249, 248, 256), (78, 77, 247, 255), (255, 247, 246, 254), (254, 246, 245, 253), (253, 245, 244, 252), (70, 69, 243, 251), (251, 243, 242, 250), (250, 242, 241, 249), (249, 241, 240, 248), (77, 76, 239, 247), (247, 239, 238, 246), (246, 238, 237, 245), (245, 237, 236, 244), (69, 68, 231, 243), (243, 231, 230, 242), (242, 230, 229, 241), (241, 229, 228, 240), (76, 75, 232, 239), (239, 232, 233, 238), (238, 233, 234, 237), (237, 234, 235, 236), (68, 67, 224, 231), (231, 224, 225, 230), (230, 225, 226, 229), (229, 226, 227, 228)])
me_cylinder.polygons.foreach_set('material_index', [2, 2, 2, 2, 2, 2, 2, 2, 2, 2, 2, 2, 2, 2, 0, 2, 2, 0, 0, 0, 0, 0, 0, 0, 0, 0, 0, 0, 0, 0, 0, 0, 0, 0, 1, 0, 0, 0, 0, 0, 0, 0, 0, 0, 0, 0, 0, 0, 0, 0, 2, 1, 1, 1, 1, 1, 1, 1, 1, 1, 1, 1, 1, 1, 1, 1, 1, 2, 2, 2, 2, 2, 2, 2, 2, 2, 2, 2, 2, 2, 2, 2, 1, 1, 1, 1, 1, 1, 1, 1, 1, 1, 1, 1, 1, 1, 1, 1, 1, 1, 1, 1, 1, 1, 1, 1, 1, 1, 1, 1, 1, 1, 1, 1, 3, 1, 1, 1, 1, 1, 1, 1, 1, 1, 1, 1, 1, 1, 1, 1, 0, 3, 3, 3, 3, 3, 3, 3, 3, 3, 3, 3, 3, 3, 3, 3, 1, 0, 0, 0, 0, 0, 0, 0, 0, 0, 0, 0, 0, 0, 0, 0, 1, 1, 1, 1, 1, 1, 1, 1, 1, 1, 1, 1, 1, 1, 1, 1, 1, 1, 1, 1, 1, 1, 1, 1, 1, 1, 1, 1, 1, 1, 1, 1, 1, 1, 1, 1, 1, 1, 1, 1, 1, 1, 1, 1, 1, 1, 1, 1, 0, 1, 0, 1, 0, 1, 0, 1, 0, 1, 0, 1, 0, 1, 0, 1, 0, 1, 0, 1, 0, 1, 0, 1, 0, 1, 0, 1, 0, 1, 0, 1, 0, 1, 0, 1, 0, 1, 0, 1, 0, 1, 0, 1, 0, 1, 0, 1, 0, 1, 0, 1, 0, 1, 0, 1, 0, 1, 0, 1, 0, 1, 0, 1])
_uv = me_cylinder.uv_layers.new(name='UVMap')
_uv.uv.foreach_set('vector', [1.0, 0.5, 1.0, 1.0, 0.9375, 1.0, 0.9375, 0.5, 0.9375, 0.5, 0.9375, 1.0, 0.875, 1.0, 0.875, 0.5, 0.875, 0.5, 0.875, 1.0, 0.8125, 1.0, 0.8125, 0.5, 0.8125, 0.5, 0.8125, 1.0, 0.75, 1.0, 0.75, 0.5, 0.75, 0.5, 0.75, 1.0, 0.6875, 1.0, 0.6875, 0.5, 0.6875, 0.5, 0.6875, 1.0, 0.625, 1.0, 0.625, 0.5, 0.625, 0.5, 0.625, 1.0, 0.5625, 1.0, 0.5625, 0.5, 0.5625, 0.5, 0.5625, 1.0, 0.5, 1.0, 0.5, 0.5, 0.5, 0.5, 0.5, 1.0, 0.4375, 1.0, 0.4375, 0.5, 0.4375, 0.5, 0.4375, 1.0, 0.375, 1.0, 0.375, 0.5, 0.375, 0.5, 0.375, 1.0, 0.3125, 1.0, 0.3125, 0.5, 0.3125, 0.5, 0.3125, 1.0, 0.25, 1.0, 0.25, 0.5, 0.25, 0.5, 0.25, 1.0, 0.1875, 1.0, 0.1875, 0.5, 0.1875, 0.5, 0.1875, 1.0, 0.125, 1.0, 0.125, 0.5, 0.125, 1.0, 0.1875, 1.0, 0.1875, 1.0, 0.125, 1.0, 0.125, 0.5, 0.125, 1.0, 0.0625, 1.0, 0.0625, 0.5, 0.0625, 0.5, 0.0625, 1.0, 0.0, 1.0, 0.0, 0.5, 0.75, 0.49, 0.8418, 0.4717, 0.9197, 0.4197, 0.9717, 0.3418, 0.99, 0.25, 0.9717, 0.1582, 0.9197, 0.08029, 0.8418, 0.02827, 0.75, 0.01, 0.6582, 0.02827, 0.5803, 0.08029, 0.5283, 0.1582, 0.51, 0.25, 0.5283, 0.3418, 0.5803, 0.4197, 0.6582, 0.4717, 0.4375, 1.0, 0.5, 1.0, 0.5, 1.0, 0.4375, 1.0, 0.875, 1.0, 0.9375, 1.0, 0.9375, 1.0, 0.875, 1.0, 0.5625, 1.0, 0.625, 1.0, 0.625, 1.0, 0.5625, 1.0, 0.25, 1.0, 0.3125, 1.0, 0.3125, 1.0, 0.25, 1.0, 0.6875, 1.0, 0.75, 1.0, 0.75, 1.0, 0.6875, 1.0, 0.375, 1.0, 0.4375, 1.0, 0.4375, 1.0, 0.375, 1.0, 0.0625, 1.0, 0.125, 1.0, 0.125, 1.0, 0.0625, 1.0, 0.8125, 1.0, 0.875, 1.0, 0.875, 1.0, 0.8125, 1.0, 0.5, 1.0, 0.5625, 1.0, 0.5625, 1.0, 0.5, 1.0, 0.9375, 1.0, 1.0, 1.0, 1.0, 1.0, 0.9375, 1.0, 0.1875, 1.0, 0.25, 1.0, 0.25, 1.0, 0.1875, 1.0, 0.625, 1.0, 0.6875, 1.0, 0.6875, 1.0, 0.625, 1.0, 0.3125, 1.0, 0.375, 1.0, 0.375, 1.0, 0.3125, 1.0, 0.0, 1.0, 0.0625, 1.0, 0.0625, 1.0, 0.0, 1.0, 0.75, 1.0, 0.8125, 1.0, 0.8125, 1.0, 0.75, 1.0, 0.4375, 1.0, 0.5, 1.0, 0.5, 1.0, 0.4375, 1.0, 0.125, 1.0, 0.1875, 1.0, 0.1875, 1.0, 0.125, 1.0, 0.875, 1.0, 0.9375, 1.0, 0.9375, 1.0, 0.875, 1.0, 0.375, 1.0, 0.4375, 1.0, 0.4375, 1.0, 0.375, 1.0, 0.8125, 1.0, 0.875, 1.0, 0.875, 1.0, 0.8125, 1.0, 0.3125, 1.0, 0.375, 1.0, 0.375, 1.0, 0.3125, 1.0, 0.75, 1.0, 0.8125, 1.0, 0.8125, 1.0, 0.75, 1.0, 0.25, 1.0, 0.3125, 1.0, 0.3125, 1.0, 0.25, 1.0, 0.6875, 1.0, 0.75, 1.0, 0.75, 1.0, 0.6875, 1.0, 0.1875, 1.0, 0.25, 1.0, 0.25, 1.0, 0.1875, 1.0, 0.625, 1.0, 0.6875, 1.0, 0.6875, 1.0, 0.625, 1.0, 0.125, 1.0, 0.1875, 1.0, 0.1875, 1.0, 0.125, 1.0, 0.5625, 1.0, 0.625, 1.0, 0.625, 1.0, 0.5625, 1.0, 0.0625, 1.0, 0.125, 1.0, 0.125, 1.0, 0.0625, 1.0, 0.5, 1.0, 0.5625, 1.0, 0.5625, 1.0, 0.5, 1.0, 0.9375, 1.0, 1.0, 1.0, 1.0, 1.0, 0.9375, 1.0, 0.0, 1.0, 0.0625, 1.0, 0.0625, 1.0, 0.0, 1.0, 0.75, 1.0, 0.8125, 1.0, 0.8125, 1.0, 0.75, 1.0, 0.5625, 1.0, 0.625, 1.0, 0.625, 1.0, 0.5625, 1.0, 0.0625, 1.0, 0.125, 1.0, 0.125, 1.0, 0.0625, 1.0, 0.5, 1.0, 0.5625, 1.0, 0.5625, 1.0, 0.5, 1.0, 0.9375, 1.0, 1.0, 1.0, 1.0, 1.0, 0.9375, 1.0, 0.0, 1.0, 0.0625, 1.0, 0.0625, 1.0, 0.0, 1.0, 0.4375, 1.0, 0.5, 1.0, 0.5, 1.0, 0.4375, 1.0, 0.875, 1.0, 0.9375, 1.0, 0.9375, 1.0, 0.875, 1.0, 0.375, 1.0, 0.4375, 1.0, 0.4375, 1.0, 0.375, 1.0, 0.8125, 1.0, 0.875, 1.0, 0.875, 1.0, 0.8125, 1.0, 0.3125, 1.0, 0.375, 1.0, 0.375, 1.0, 0.3125, 1.0, 0.75, 1.0, 0.8125, 1.0, 0.8125, 1.0, 0.75, 1.0, 0.25, 1.0, 0.3125, 1.0, 0.3125, 1.0, 0.25, 1.0, 0.6875, 1.0, 0.75, 1.0, 0.75, 1.0, 0.6875, 1.0, 0.1875, 1.0, 0.25, 1.0, 0.25, 1.0, 0.1875, 1.0, 0.625, 1.0, 0.6875, 1.0, 0.6875, 1.0, 0.625, 1.0, 0.25, 1.0, 0.3125, 1.0, 0.3125, 1.0, 0.25, 1.0, 0.25, 1.0, 0.3125, 1.0, 0.3125, 1.0, 0.25, 1.0, 0.6875, 1.0, 0.75, 1.0, 0.75, 1.0, 0.6875, 1.0, 0.1875, 1.0, 0.25, 1.0, 0.25, 1.0, 0.1875, 1.0, 0.625, 1.0, 0.6875, 1.0, 0.6875, 1.0, 0.625, 1.0, 0.125, 1.0, 0.1875, 1.0, 0.1875, 1.0, 0.125, 1.0, 0.5625, 1.0, 0.625, 1.0, 0.625, 1.0, 0.5625, 1.0, 0.0625, 1.0, 0.125, 1.0, 0.125, 1.0, 0.0625, 1.0, 0.5, 1.0, 0.5625, 1.0, 0.5625, 1.0, 0.5, 1.0, 0.9375, 1.0, 1.0, 1.0, 1.0, 1.0, 0.9375, 1.0, 0.0, 1.0, 0.0625, 1.0, 0.0625, 1.0, 0.0, 1.0, 0.4375, 1.0, 0.5, 1.0, 0.5, 1.0, 0.4375, 1.0, 0.875, 1.0, 0.9375, 1.0, 0.9375, 1.0, 0.875, 1.0, 0.375, 1.0, 0.4375, 1.0, 0.4375, 1.0, 0.375, 1.0, 0.8125, 1.0, 0.875, 1.0, 0.875, 1.0, 0.8125, 1.0, 0.3125, 1.0, 0.375, 1.0, 0.375, 1.0, 0.3125, 1.0, 0.875, 1.0, 0.9375, 1.0, 0.9375, 1.0, 0.875, 1.0, 0.6875, 1.0, 0.75, 1.0, 0.75, 1.0, 0.6875, 1.0, 0.1875, 1.0, 0.25, 1.0, 0.25, 1.0, 0.1875, 1.0, 0.625, 1.0, 0.6875, 1.0, 0.6875, 1.0, 0.625, 1.0, 0.125, 1.0, 0.1875, 1.0, 0.1875, 1.0, 0.125, 1.0, 0.5625, 1.0, 0.625, 1.0, 0.625, 1.0, 0.5625, 1.0, 0.0625, 1.0, 0.125, 1.0, 0.125, 1.0, 0.0625, 1.0, 0.5, 1.0, 0.5625, 1.0, 0.5625, 1.0, 0.5, 1.0, 0.9375, 1.0, 1.0, 1.0, 1.0, 1.0, 0.9375, 1.0, 0.0, 1.0, 0.0625, 1.0, 0.0625, 1.0, 0.0, 1.0, 0.4375, 1.0, 0.5, 1.0, 0.5, 1.0, 0.4375, 1.0, 0.875, 1.0, 0.9375, 1.0, 0.9375, 1.0, 0.875, 1.0, 0.375, 1.0, 0.4375, 1.0, 0.4375, 1.0, 0.375, 1.0, 0.8125, 1.0, 0.875, 1.0, 0.875, 1.0, 0.8125, 1.0, 0.3125, 1.0, 0.375, 1.0, 0.375, 1.0, 0.3125, 1.0, 0.75, 1.0, 0.8125, 1.0, 0.8125, 1.0, 0.75, 1.0, 0.5625, 1.0, 0.625, 1.0, 0.625, 1.0, 0.5625, 1.0, 0.375, 1.0, 0.4375, 1.0, 0.4375, 1.0, 0.375, 1.0, 0.8125, 1.0, 0.875, 1.0, 0.875, 1.0, 0.8125, 1.0, 0.3125, 1.0, 0.375, 1.0, 0.375, 1.0, 0.3125, 1.0, 0.75, 1.0, 0.8125, 1.0, 0.8125, 1.0, 0.75, 1.0, 0.25, 1.0, 0.3125, 1.0, 0.3125, 1.0, 0.25, 1.0, 0.6875, 1.0, 0.75, 1.0, 0.75, 1.0, 0.6875, 1.0, 0.1875, 1.0, 0.25, 1.0, 0.25, 1.0, 0.1875, 1.0, 0.625, 1.0, 0.6875, 1.0, 0.6875, 1.0, 0.625, 1.0, 0.125, 1.0, 0.1875, 1.0, 0.1875, 1.0, 0.125, 1.0, 0.5625, 1.0, 0.625, 1.0, 0.625, 1.0, 0.5625, 1.0, 0.0625, 1.0, 0.125, 1.0, 0.125, 1.0, 0.0625, 1.0, 0.5, 1.0, 0.5625, 1.0, 0.5625, 1.0, 0.5, 1.0, 0.9375, 1.0, 1.0, 1.0, 1.0, 1.0, 0.9375, 1.0, 0.0, 1.0, 0.0625, 1.0, 0.0625, 1.0, 0.0, 1.0, 0.4375, 1.0, 0.5, 1.0, 0.5, 1.0, 0.4375, 1.0, 0.25, 1.0, 0.3125, 1.0, 0.3125, 1.0, 0.25, 1.0, 0.0625, 1.0, 0.125, 1.0, 0.125, 1.0, 0.0625, 1.0, 0.5, 1.0, 0.5625, 1.0, 0.5625, 1.0, 0.5, 1.0, 0.9375, 1.0, 1.0, 1.0, 1.0, 1.0, 0.9375, 1.0, 0.0, 1.0, 0.0625, 1.0, 0.0625, 1.0, 0.0, 1.0, 0.4375, 1.0, 0.5, 1.0, 0.5, 1.0, 0.4375, 1.0, 0.875, 1.0, 0.9375, 1.0, 0.9375, 1.0, 0.875, 1.0, 0.375, 1.0, 0.4375, 1.0, 0.4375, 1.0, 0.375, 1.0, 0.8125, 1.0, 0.875, 1.0, 0.875, 1.0, 0.8125, 1.0, 0.3125, 1.0, 0.375, 1.0, 0.375, 1.0, 0.3125, 1.0, 0.75, 1.0, 0.8125, 1.0, 0.8125, 1.0, 0.75, 1.0, 0.25, 1.0, 0.3125, 1.0, 0.3125, 1.0, 0.25, 1.0, 0.6875, 1.0, 0.75, 1.0, 0.75, 1.0, 0.6875, 1.0, 0.1875, 1.0, 0.25, 1.0, 0.25, 1.0, 0.1875, 1.0, 0.625, 1.0, 0.6875, 1.0, 0.6875, 1.0, 0.625, 1.0, 0.125, 1.0, 0.1875, 1.0, 0.1875, 1.0, 0.125, 1.0, 0.875, 1.0, 0.9375, 1.0, 0.9375, 1.0, 0.875, 1.0, 0.6875, 1.0, 0.75, 1.0, 0.75, 1.0, 0.6875, 1.0, 0.1875, 1.0, 0.25, 1.0, 0.25, 1.0, 0.1875, 1.0, 0.625, 1.0, 0.6875, 1.0, 0.6875, 1.0, 0.625, 1.0, 0.125, 1.0, 0.1875, 1.0, 0.1875, 1.0, 0.125, 1.0, 0.5625, 1.0, 0.625, 1.0, 0.625, 1.0, 0.5625, 1.0, 0.0625, 1.0, 0.125, 1.0, 0.125, 1.0, 0.0625, 1.0, 0.5, 1.0, 0.5625, 1.0, 0.5625, 1.0, 0.5, 1.0, 0.9375, 1.0, 1.0, 1.0, 1.0, 1.0, 0.9375, 1.0, 0.0, 1.0, 0.0625, 1.0, 0.0625, 1.0, 0.0, 1.0, 0.4375, 1.0, 0.5, 1.0, 0.5, 1.0, 0.4375, 1.0, 0.875, 1.0, 0.9375, 1.0, 0.9375, 1.0, 0.875, 1.0, 0.375, 1.0, 0.4375, 1.0, 0.4375, 1.0, 0.375, 1.0, 0.8125, 1.0, 0.875, 1.0, 0.875, 1.0, 0.8125, 1.0, 0.3125, 1.0, 0.375, 1.0, 0.375, 1.0, 0.3125, 1.0, 0.75, 1.0, 0.8125, 1.0, 0.8125, 1.0, 0.75, 1.0, 0.5625, 1.0, 0.625, 1.0, 0.625, 1.0, 0.5625, 1.0, 0.375, 1.0, 0.4375, 1.0, 0.4375, 1.0, 0.375, 1.0, 0.8125, 1.0, 0.875, 1.0, 0.875, 1.0, 0.8125, 1.0, 0.3125, 1.0, 0.375, 1.0, 0.375, 1.0, 0.3125, 1.0, 0.75, 1.0, 0.8125, 1.0, 0.8125, 1.0, 0.75, 1.0, 0.25, 1.0, 0.3125, 1.0, 0.3125, 1.0, 0.25, 1.0, 0.6875, 1.0, 0.75, 1.0, 0.75, 1.0, 0.6875, 1.0, 0.1875, 1.0, 0.25, 1.0, 0.25, 1.0, 0.1875, 1.0, 0.625, 1.0, 0.6875, 1.0, 0.6875, 1.0, 0.625, 1.0, 0.125, 1.0, 0.1875, 1.0, 0.1875, 1.0, 0.125, 1.0, 0.5625, 1.0, 0.625, 1.0, 0.625, 1.0, 0.5625, 1.0, 0.0625, 1.0, 0.125, 1.0, 0.125, 1.0, 0.0625, 1.0, 0.5, 1.0, 0.5625, 1.0, 0.5625, 1.0, 0.5, 1.0, 0.9375, 1.0, 1.0, 1.0, 1.0, 1.0, 0.9375, 1.0, 0.0, 1.0, 0.0625, 1.0, 0.0625, 1.0, 0.0, 1.0, 0.4375, 1.0, 0.5, 1.0, 0.5, 1.0, 0.4375, 1.0, 0.25, 1.0, 0.3125, 1.0, 0.3125, 1.0, 0.25, 1.0, 0.0625, 1.0, 0.125, 1.0, 0.125, 1.0, 0.0625, 1.0, 0.5, 1.0, 0.5625, 1.0, 0.5625, 1.0, 0.5, 1.0, 0.9375, 1.0, 1.0, 1.0, 1.0, 1.0, 0.9375, 1.0, 0.0, 1.0, 0.0625, 1.0, 0.0625, 1.0, 0.0, 1.0, 0.4375, 1.0, 0.5, 1.0, 0.5, 1.0, 0.4375, 1.0, 0.875, 1.0, 0.9375, 1.0, 0.9375, 1.0, 0.875, 1.0, 0.375, 1.0, 0.4375, 1.0, 0.4375, 1.0, 0.375, 1.0, 0.8125, 1.0, 0.875, 1.0, 0.875, 1.0, 0.8125, 1.0, 0.3125, 1.0, 0.375, 1.0, 0.375, 1.0, 0.3125, 1.0, 0.75, 1.0, 0.8125, 1.0, 0.8125, 1.0, 0.75, 1.0, 0.25, 1.0, 0.3125, 1.0, 0.3125, 1.0, 0.25, 1.0, 0.6875, 1.0, 0.75, 1.0, 0.75, 1.0, 0.6875, 1.0, 0.1875, 1.0, 0.25, 1.0, 0.25, 1.0, 0.1875, 1.0, 0.625, 1.0, 0.6875, 1.0, 0.6875, 1.0, 0.625, 1.0, 0.125, 1.0, 0.1875, 1.0, 0.1875, 1.0, 0.125, 1.0, 0.375, 1.0, 0.4375, 1.0, 0.4375, 1.0, 0.375, 1.0, 0.6875, 1.0, 0.75, 1.0, 0.75, 1.0, 0.6875, 1.0, 0.1875, 1.0, 0.25, 1.0, 0.25, 1.0, 0.1875, 1.0, 0.625, 1.0, 0.6875, 1.0, 0.6875, 1.0, 0.625, 1.0, 0.125, 1.0, 0.1875, 1.0, 0.1875, 1.0, 0.125, 1.0, 0.5625, 1.0, 0.625, 1.0, 0.625, 1.0, 0.5625, 1.0, 0.0625, 1.0, 0.125, 1.0, 0.125, 1.0, 0.0625, 1.0, 0.5, 1.0, 0.5625, 1.0, 0.5625, 1.0, 0.5, 1.0, 0.9375, 1.0, 1.0, 1.0, 1.0, 1.0, 0.9375, 1.0, 0.0, 1.0, 0.0625, 1.0, 0.0625, 1.0, 0.0, 1.0, 0.4375, 1.0, 0.5, 1.0, 0.5, 1.0, 0.4375, 1.0, 0.875, 1.0, 0.9375, 1.0, 0.9375, 1.0, 0.875, 1.0, 0.375, 1.0, 0.4375, 1.0, 0.4375, 1.0, 0.375, 1.0, 0.8125, 1.0, 0.875, 1.0, 0.875, 1.0, 0.8125, 1.0, 0.3125, 1.0, 0.375, 1.0, 0.375, 1.0, 0.3125, 1.0, 0.75, 1.0, 0.8125, 1.0, 0.8125, 1.0, 0.75, 1.0, 0.3418, 0.4717, 0.25, 0.49, 0.1582, 0.4717, 0.08029, 0.4197, 0.02827, 0.3418, 0.01, 0.25, 0.02827, 0.1582, 0.08029, 0.08029, 0.1582, 0.02827, 0.25, 0.01, 0.3418, 0.02827, 0.4197, 0.08029, 0.4717, 0.1582, 0.49, 0.25, 0.4717, 0.3418, 0.4197, 0.4197, 0.8125, 1.0, 0.875, 1.0, 0.875, 1.0, 0.8125, 1.0, 0.3125, 1.0, 0.375, 1.0, 0.375, 1.0, 0.3125, 1.0, 0.75, 1.0, 0.8125, 1.0, 0.8125, 1.0, 0.75, 1.0, 0.25, 1.0, 0.3125, 1.0, 0.3125, 1.0, 0.25, 1.0, 0.6875, 1.0, 0.75, 1.0, 0.75, 1.0, 0.6875, 1.0, 0.1875, 1.0, 0.25, 1.0, 0.25, 1.0, 0.1875, 1.0, 0.625, 1.0, 0.6875, 1.0, 0.6875, 1.0, 0.625, 1.0, 0.125, 1.0, 0.1875, 1.0, 0.1875, 1.0, 0.125, 1.0, 0.5625, 1.0, 0.625, 1.0, 0.625, 1.0, 0.5625, 1.0, 0.0625, 1.0, 0.125, 1.0, 0.125, 1.0, 0.0625, 1.0, 0.5, 1.0, 0.5625, 1.0, 0.5625, 1.0, 0.5, 1.0, 0.9375, 1.0, 1.0, 1.0, 1.0, 1.0, 0.9375, 1.0, 0.0, 1.0, 0.0625, 1.0, 0.0625, 1.0, 0.0, 1.0, 0.4375, 1.0, 0.5, 1.0, 0.5, 1.0, 0.4375, 1.0, 0.875, 1.0, 0.9375, 1.0, 0.9375, 1.0, 0.875, 1.0, 0.3125, 1.0, 0.375, 1.0, 0.375, 1.0, 0.3125, 1.0, 0.3125, 1.0, 0.375, 1.0, 0.375, 1.0, 0.3125, 1.0, 0.3125, 1.0, 0.375, 1.0, 0.375, 1.0, 0.3125, 1.0, 0.3125, 1.0, 0.375, 1.0, 0.375, 1.0, 0.3125, 1.0, 0.8125, 1.0, 0.875, 1.0, 0.875, 1.0, 0.8125, 1.0, 0.8125, 1.0, 0.875, 1.0, 0.875, 1.0, 0.8125, 1.0, 0.8125, 1.0, 0.875, 1.0, 0.875, 1.0, 0.8125, 1.0, 0.8125, 1.0, 0.875, 1.0, 0.875, 1.0, 0.8125, 1.0, 0.375, 1.0, 0.4375, 1.0, 0.4375, 1.0, 0.375, 1.0, 0.375, 1.0, 0.4375, 1.0, 0.4375, 1.0, 0.375, 1.0, 0.375, 1.0, 0.4375, 1.0, 0.4375, 1.0, 0.375, 1.0, 0.375, 1.0, 0.4375, 1.0, 0.4375, 1.0, 0.375, 1.0, 0.875, 1.0, 0.9375, 1.0, 0.9375, 1.0, 0.875, 1.0, 0.875, 1.0, 0.9375, 1.0, 0.9375, 1.0, 0.875, 1.0, 0.875, 1.0, 0.9375, 1.0, 0.9375, 1.0, 0.875, 1.0, 0.875, 1.0, 0.9375, 1.0, 0.9375, 1.0, 0.875, 1.0, 0.4375, 1.0, 0.5, 1.0, 0.5, 1.0, 0.4375, 1.0, 0.4375, 1.0, 0.5, 1.0, 0.5, 1.0, 0.4375, 1.0, 0.4375, 1.0, 0.5, 1.0, 0.5, 1.0, 0.4375, 1.0, 0.4375, 1.0, 0.5, 1.0, 0.5, 1.0, 0.4375, 1.0, 0.0, 1.0, 0.0625, 1.0, 0.0625, 1.0, 0.0, 1.0, 0.0, 1.0, 0.0625, 1.0, 0.0625, 1.0, 0.0, 1.0, 0.0, 1.0, 0.0625, 1.0, 0.0625, 1.0, 0.0, 1.0, 0.0, 1.0, 0.0625, 1.0, 0.0625, 1.0, 0.0, 1.0, 0.9375, 1.0, 1.0, 1.0, 1.0, 1.0, 0.9375, 1.0, 0.9375, 1.0, 1.0, 1.0, 1.0, 1.0, 0.9375, 1.0, 0.9375, 1.0, 1.0, 1.0, 1.0, 1.0, 0.9375, 1.0, 0.9375, 1.0, 1.0, 1.0, 1.0, 1.0, 0.9375, 1.0, 0.5, 1.0, 0.5625, 1.0, 0.5625, 1.0, 0.5, 1.0, 0.5, 1.0, 0.5625, 1.0, 0.5625, 1.0, 0.5, 1.0, 0.5, 1.0, 0.5625, 1.0, 0.5625, 1.0, 0.5, 1.0, 0.5, 1.0, 0.5625, 1.0, 0.5625, 1.0, 0.5, 1.0, 0.0625, 1.0, 0.125, 1.0, 0.125, 1.0, 0.0625, 1.0, 0.0625, 1.0, 0.125, 1.0, 0.125, 1.0, 0.0625, 1.0, 0.0625, 1.0, 0.125, 1.0, 0.125, 1.0, 0.0625, 1.0, 0.0625, 1.0, 0.125, 1.0, 0.125, 1.0, 0.0625, 1.0, 0.5625, 1.0, 0.625, 1.0, 0.625, 1.0, 0.5625, 1.0, 0.5625, 1.0, 0.625, 1.0, 0.625, 1.0, 0.5625, 1.0, 0.5625, 1.0, 0.625, 1.0, 0.625, 1.0, 0.5625, 1.0, 0.5625, 1.0, 0.625, 1.0, 0.625, 1.0, 0.5625, 1.0, 0.125, 1.0, 0.1875, 1.0, 0.1875, 1.0, 0.125, 1.0, 0.125, 1.0, 0.1875, 1.0, 0.1875, 1.0, 0.125, 1.0, 0.125, 1.0, 0.1875, 1.0, 0.1875, 1.0, 0.125, 1.0, 0.125, 1.0, 0.1875, 1.0, 0.1875, 1.0, 0.125, 1.0, 0.625, 1.0, 0.6875, 1.0, 0.6875, 1.0, 0.625, 1.0, 0.625, 1.0, 0.6875, 1.0, 0.6875, 1.0, 0.625, 1.0, 0.625, 1.0, 0.6875, 1.0, 0.6875, 1.0, 0.625, 1.0, 0.625, 1.0, 0.6875, 1.0, 0.6875, 1.0, 0.625, 1.0, 0.1875, 1.0, 0.25, 1.0, 0.25, 1.0, 0.1875, 1.0, 0.1875, 1.0, 0.25, 1.0, 0.25, 1.0, 0.1875, 1.0, 0.1875, 1.0, 0.25, 1.0, 0.25, 1.0, 0.1875, 1.0, 0.1875, 1.0, 0.25, 1.0, 0.25, 1.0, 0.1875, 1.0, 0.6875, 1.0, 0.75, 1.0, 0.75, 1.0, 0.6875, 1.0, 0.6875, 1.0, 0.75, 1.0, 0.75, 1.0, 0.6875, 1.0, 0.6875, 1.0, 0.75, 1.0, 0.75, 1.0, 0.6875, 1.0, 0.6875, 1.0, 0.75, 1.0, 0.75, 1.0, 0.6875, 1.0, 0.25, 1.0, 0.3125, 1.0, 0.3125, 1.0, 0.25, 1.0, 0.25, 1.0, 0.3125, 1.0, 0.3125, 1.0, 0.25, 1.0, 0.25, 1.0, 0.3125, 1.0, 0.3125, 1.0, 0.25, 1.0, 0.25, 1.0, 0.3125, 1.0, 0.3125, 1.0, 0.25, 1.0, 0.75, 1.0, 0.8125, 1.0, 0.8125, 1.0, 0.75, 1.0, 0.75, 1.0, 0.8125, 1.0, 0.8125, 1.0, 0.75, 1.0, 0.75, 1.0, 0.8125, 1.0, 0.8125, 1.0, 0.75, 1.0, 0.75, 1.0, 0.8125, 1.0, 0.8125, 1.0, 0.75, 1.0])
me_cylinder.materials.append(mat_base)
me_cylinder.materials.append(mat_red)
me_cylinder.materials.append(mat_grey_base)
me_cylinder.materials.append(mat_emmision_color)
me_cylinder.materials.append(None)
me_cylinder.update()

# ---- objects
ob_water = bpy.data.objects.new('water', me_plane)
ob_base_rock = bpy.data.objects.new('base rock', me_icosphere_001)
ob_cube = bpy.data.objects.new('Cube', me_cube)
ob_cube_001 = bpy.data.objects.new('Cube.001', me_cube_001)
ob_cube_002 = bpy.data.objects.new('Cube.002', me_cube_002)
ob_cube_003 = bpy.data.objects.new('Cube.003', me_cube_003)
ob_cube_004 = bpy.data.objects.new('Cube.004', me_cube_005)
ob_cube_005 = bpy.data.objects.new('Cube.005', me_cube_006)
ob_cube_006 = bpy.data.objects.new('Cube.006', me_cube_003)
ob_cube_007 = bpy.data.objects.new('Cube.007', me_cube_004)
ob_cube_008 = bpy.data.objects.new('Cube.008', me_cube_001)
ob_cube_009 = bpy.data.objects.new('Cube.009', me_cube_001)
ob_cube_010 = bpy.data.objects.new('Cube.010', me_cube_001)
ob_cube_011 = bpy.data.objects.new('Cube.011', me_cube_003)
ob_cube_012 = bpy.data.objects.new('Cube.012', me_cube_002)
ob_cube_013 = bpy.data.objects.new('Cube.013', me_cube_002)
ob_cube_014 = bpy.data.objects.new('Cube.014', me_cube_002)
ob_camera_001 = bpy.data.objects.new('Camera.001', cam_camera_001)
ob_cylinder = bpy.data.objects.new('Cylinder', me_cylinder)
ob_point = bpy.data.objects.new('Point', light_point)
ob_point_001 = bpy.data.objects.new('Point.001', light_point)
ob_point_002 = bpy.data.objects.new('Point.002', light_point)
ob_point_003 = bpy.data.objects.new('Point.003', light_point)
ob_point_004 = bpy.data.objects.new('Point.004', light_point)
ob_point_005 = bpy.data.objects.new('Point.005', light_point)
ob_point_006 = bpy.data.objects.new('Point.006', light_point)
ob_point_007 = bpy.data.objects.new('Point.007', light_point)
ob_sun = bpy.data.objects.new('Sun', light_sun)

# ---- transforms, parenting, visibility, modifiers, constraints
ob_water.location = (1.084, -0.1042, 0.9863)
ob_water.scale = (30.0, 30.0, 30.0)
ob_base_rock.location = (1.084, -0.1042, 0.9863)
ob_cube.location = (-2.429, -2.533, 3.277)
ob_cube.scale = (0.1654, 0.1654, 0.1654)
ob_cube.lock_rotations_4d = False
ob_cube.empty_display_type = 'ARROWS'
ob_cube.lineart.crease_threshold = 0.0
ob_cube_001.location = (-2.044, -1.482, 3.194)
ob_cube_001.rotation_euler = (-0.2541, 0.06926, -0.01996)
ob_cube_001.scale = (0.1029, 0.1029, 0.1029)
ob_cube_001.lock_rotations_4d = False
ob_cube_001.empty_display_type = 'ARROWS'
ob_cube_001.lineart.crease_threshold = 0.0
ob_cube_002.location = (-1.81, -2.698, 3.285)
ob_cube_002.scale = (0.1654, 0.1654, 0.1654)
ob_cube_003.location = (-1.605, -1.647, 3.133)
ob_cube_003.rotation_euler = (-0.2859, 0.09811, -0.02015)
ob_cube_003.scale = (0.09211, 0.09211, 0.09211)
ob_cube_004.location = (-0.8344, -2.691, 3.194)
ob_cube_004.rotation_euler = (0.0, -0.0, -3.08)
ob_cube_004.scale = (0.1654, 0.1654, 0.1654)
ob_cube_005.location = (-0.3434, -1.696, 2.985)
ob_cube_005.rotation_euler = (0.1228, 0.01025, 1.488)
ob_cube_005.scale = (0.1654, 0.1654, 0.1654)
ob_cube_006.location = (-1.255, -1.644, 3.155)
ob_cube_006.rotation_euler = (-0.2453, 0.1268, -0.02799)
ob_cube_006.scale = (0.09211, 0.09211, 0.09211)
ob_cube_007.location = (-1.688, -1.151, 2.998)
ob_cube_007.rotation_euler = (-0.5009, 0.008739, -0.0147)
ob_cube_007.scale = (0.1029, 0.1029, 0.1029)
ob_cube_007.lock_rotations_4d = False
ob_cube_007.empty_display_type = 'ARROWS'
ob_cube_007.lineart.crease_threshold = 0.0
ob_cube_008.location = (-2.323, -1.483, 3.202)
ob_cube_008.rotation_euler = (-0.1088, -0.03576, -0.0006967)
ob_cube_008.scale = (0.1029, 0.1029, 0.1029)
ob_cube_008.lock_rotations_4d = False
ob_cube_008.empty_display_type = 'ARROWS'
ob_cube_008.lineart.crease_threshold = 0.0
ob_cube_009.location = (-1.248, -1.129, 3.025)
ob_cube_009.rotation_euler = (-0.5009, 0.008739, -0.0147)
ob_cube_009.scale = (0.1029, 0.1029, 0.1029)
ob_cube_009.lock_rotations_4d = False
ob_cube_009.empty_display_type = 'ARROWS'
ob_cube_009.lineart.crease_threshold = 0.0
ob_cube_010.location = (-0.914, -1.129, 2.979)
ob_cube_010.rotation_euler = (-0.4903, 0.1085, -0.06868)
ob_cube_010.scale = (0.1029, 0.1029, 0.1029)
ob_cube_010.lock_rotations_4d = False
ob_cube_010.empty_display_type = 'ARROWS'
ob_cube_010.lineart.crease_threshold = 0.0
ob_cube_011.location = (-0.9356, -1.656, 3.134)
ob_cube_011.rotation_euler = (-0.2453, 0.1268, -0.02799)
ob_cube_011.scale = (0.09211, 0.09211, 0.09211)
ob_cube_012.location = (-1.426, -2.693, 3.296)
ob_cube_012.rotation_euler = (0.01827, 0.1362, 0.001246)
ob_cube_012.scale = (0.1654, 0.1654, 0.1654)
ob_cube_013.location = (-2.423, -2.166, 3.273)
ob_cube_013.rotation_euler = (-0.1089, -0.03547, 0.001933)
ob_cube_013.scale = (0.1654, 0.1654, 0.1654)
ob_cube_014.location = (-2.434, -1.783, 3.231)
ob_cube_014.rotation_euler = (-0.1089, -0.03547, 0.001933)
ob_cube_014.scale = (0.1654, 0.1654, 0.1654)
ob_camera_001.location = (-39.36, 36.68, 4.358)
ob_camera_001.rotation_euler = (1.55, -4.139e-07, -2.335)
ob_cylinder.location = (2.797, 2.122, 2.511)
ob_cylinder.scale = (0.5487, 0.5487, 0.5487)
ob_point.location = (-1.707, -2.507, 3.315)
ob_point_001.location = (-0.9345, -2.486, 3.3)
ob_point_002.location = (-2.175, -2.503, 3.454)
ob_point_003.location = (-2.18, -1.808, 3.35)
ob_point_004.location = (-1.543, -1.773, 3.36)
ob_point_005.location = (-0.9161, -1.843, 3.323)
ob_point_006.location = (-0.1979, -1.931, 3.28)
ob_point_007.location = (-1.108, -1.298, 3.631)
ob_sun.location = (9.155, 1.662, 9.273)
ob_sun.rotation_euler = (-1.561, 0.7172, -5.255)

# ---- collection membership
col_collection.objects.link(ob_water)
col_collection.objects.link(ob_base_rock)
col_houses.objects.link(ob_cube)
col_houses.objects.link(ob_cube_001)
col_houses.objects.link(ob_cube_002)
col_houses.objects.link(ob_cube_003)
col_houses.objects.link(ob_cube_004)
col_houses.objects.link(ob_cube_005)
col_houses.objects.link(ob_cube_006)
col_houses.objects.link(ob_cube_007)
col_houses.objects.link(ob_cube_008)
col_houses.objects.link(ob_cube_009)
col_houses.objects.link(ob_cube_010)
col_houses.objects.link(ob_cube_011)
col_houses.objects.link(ob_cube_012)
col_houses.objects.link(ob_cube_013)
col_houses.objects.link(ob_cube_014)
col_houses.objects.link(ob_camera_001)
col_light_house.objects.link(ob_cylinder)
col_light.objects.link(ob_point)
col_light.objects.link(ob_point_001)
col_light.objects.link(ob_point_002)
col_light.objects.link(ob_point_003)
col_light.objects.link(ob_point_004)
col_light.objects.link(ob_point_005)
col_light.objects.link(ob_point_006)
col_light.objects.link(ob_point_007)
col_light.objects.link(ob_sun)

# ---- scene / render settings (as saved in the file)
scene.camera = ob_camera_001
scene.frame_start = 1; scene.frame_end = 250; scene.frame_set(2)
scene.render.engine = 'CYCLES'
scene.cycles.sampling_pattern = 'TABULATED_SOBOL'
scene.cycles.use_light_tree = False
scene.cycles.blur_glossy = 10.0
scene.eevee.use_gtao = True
scene.eevee.gtao_distance = 0.89
scene.eevee.use_raytracing = True
scene.view_settings.view_transform = 'Filmic'
bpy.context.view_layer.update()

